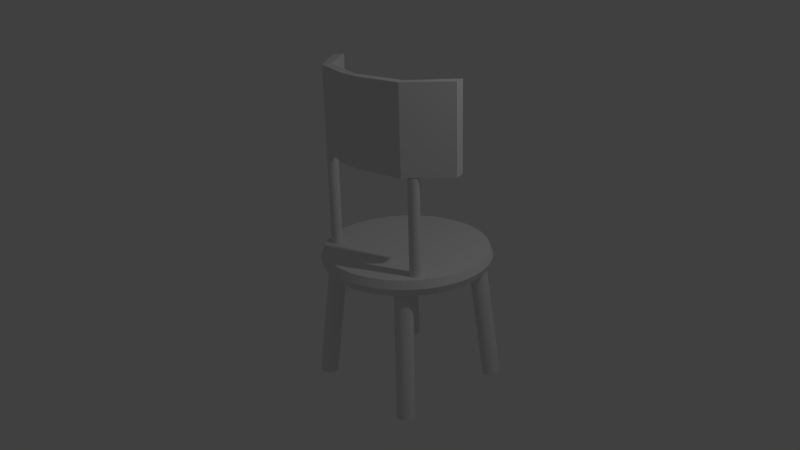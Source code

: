 # Source: round_wooden_chair.blend  (saved by Blender 2.79.0; exported with 4.5.12 LTS)
import bpy
from mathutils import Matrix  # noqa: F401  (used for matrix-valued properties, if any)

bpy.ops.wm.read_factory_settings(use_empty=True)
scene = bpy.context.scene
scene.name = 'Scene'

# ---- collections
col_collection_1 = bpy.data.collections.new('Collection 1'); scene.collection.children.link(col_collection_1)

# ---- materials (node trees are filled in below, after node groups)
mat_material = bpy.data.materials.new('Material')
mat_material.alpha_threshold = 0.0
mat_material.use_transparent_shadow = False
mat_material.preview_render_type = 'CUBE'
mat_material.roughness = 0.5

# ---- material node trees

# ---- world
world_world = bpy.data.worlds.new('World'); scene.world = world_world
world_world.color = (0.05088, 0.05088, 0.05088)
world_world.use_sun_shadow = False
world_world.sun_shadow_jitter_overblur = 0.0
world_world.cycles.sampling_method = 'MANUAL'

# ---- cameras
cam_camera = bpy.data.cameras.new('Camera')
cam_camera.clip_end = 100.0
cam_camera.lens = 35.0
cam_camera.sensor_width = 32.0
cam_camera.sensor_height = 18.0
cam_camera.ortho_scale = 7.314
cam_camera.dof.focus_distance = 0.0
cam_camera.dof.aperture_fstop = 128.0

# ---- lights
light_lamp = bpy.data.lights.new('Lamp', 'POINT')
light_lamp.transmission_factor = 0.0
light_lamp.cutoff_distance = 30.0
light_lamp.energy = 100.0
light_lamp.shadow_buffer_clip_start = 1.001
light_lamp.shadow_soft_size = 0.1
light_lamp.shadow_maximum_resolution = 0.006
light_lamp.use_absolute_resolution = True

# ---- meshes
me_cylinder_000 = bpy.data.meshes.new('Cylinder.000')
me_cylinder_000.from_pydata([(8.551e-09, 1.0, -1.0), (8.551e-09, 1.0, 1.0), (0.1951, 0.9808, -1.0), (0.1951, 0.9808, 1.0), (0.3827, 0.9239, -1.0), (0.3827, 0.9239, 1.0), (0.5556, 0.8315, -1.0), (0.5556, 0.8315, 1.0), (0.7071, 0.7071, -1.0), (0.7071, 0.7071, 1.0), (0.8315, 0.5556, -1.0), (0.8315, 0.5556, 1.0), (0.9239, 0.3827, -1.0), (0.9239, 0.3827, 1.0), (0.9808, 0.1951, -1.0), (0.9808, 0.1951, 1.0), (1.0, -1.907e-06, -1.0), (1.0, -1.907e-06, 1.0), (0.9808, -0.1951, -1.0), (0.9808, -0.1951, 1.0), (0.9239, -0.3827, -1.0), (0.9239, -0.3827, 1.0), (0.8315, -0.5556, -1.0), (0.8315, -0.5556, 1.0), (0.7071, -0.7071, -1.0), (0.7071, -0.7071, 1.0), (0.5556, -0.8315, -1.0), (0.5556, -0.8315, 1.0), (0.3827, -0.9239, -1.0), (0.3827, -0.9239, 1.0), (0.1951, -0.9808, -1.0), (0.1951, -0.9808, 1.0), (-3.173e-07, -1.0, -1.0), (-3.173e-07, -1.0, 1.0), (-0.1951, -0.9808, -1.0), (-0.1951, -0.9808, 1.0), (-0.3827, -0.9239, -1.0), (-0.3827, -0.9239, 1.0), (-0.5556, -0.8315, -1.0), (-0.5556, -0.8315, 1.0), (-0.7071, -0.7071, -1.0), (-0.7071, -0.7071, 1.0), (-0.8315, -0.5556, -1.0), (-0.8315, -0.5556, 1.0), (-0.9239, -0.3827, -1.0), (-0.9239, -0.3827, 1.0), (-0.9808, -0.1951, -1.0), (-0.9808, -0.1951, 1.0), (-1.0, -9.537e-07, -1.0), (-1.0, -9.537e-07, 1.0), (-0.9808, 0.1951, -1.0), (-0.9808, 0.1951, 1.0), (-0.9239, 0.3827, -1.0), (-0.9239, 0.3827, 1.0), (-0.8315, 0.5556, -1.0), (-0.8315, 0.5556, 1.0), (-0.7071, 0.7071, -1.0), (-0.7071, 0.7071, 1.0), (-0.5556, 0.8315, -1.0), (-0.5556, 0.8315, 1.0), (-0.3827, 0.9239, -1.0), (-0.3827, 0.9239, 1.0), (-0.1951, 0.9808, -1.0), (-0.1951, 0.9808, 1.0), (-12.91, -15.36, -1.0), (-12.91, -15.36, 1.0), (-12.72, -15.38, -1.0), (-12.72, -15.38, 1.0), (-12.53, -15.44, -1.0), (-12.53, -15.44, 1.0), (-12.36, -15.53, -1.0), (-12.36, -15.53, 1.0), (-12.21, -15.66, -1.0), (-12.21, -15.66, 1.0), (-12.08, -15.81, -1.0), (-12.08, -15.81, 1.0), (-11.99, -15.98, -1.0), (-11.99, -15.98, 1.0), (-11.93, -16.17, -1.0), (-11.93, -16.17, 1.0), (-11.91, -16.36, -1.0), (-11.91, -16.36, 1.0), (-11.93, -16.56, -1.0), (-11.93, -16.56, 1.0), (-11.99, -16.74, -1.0), (-11.99, -16.74, 1.0), (-12.08, -16.92, -1.0), (-12.08, -16.92, 1.0), (-12.21, -17.07, -1.0), (-12.21, -17.07, 1.0), (-12.36, -17.19, -1.0), (-12.36, -17.19, 1.0), (-12.53, -17.29, -1.0), (-12.53, -17.29, 1.0), (-12.72, -17.34, -1.0), (-12.72, -17.34, 1.0), (-12.91, -17.36, -1.0), (-12.91, -17.36, 1.0), (-13.11, -17.34, -1.0), (-13.11, -17.34, 1.0), (-13.29, -17.29, -1.0), (-13.29, -17.29, 1.0), (-13.47, -17.19, -1.0), (-13.47, -17.19, 1.0), (-13.62, -17.07, -1.0), (-13.62, -17.07, 1.0), (-13.74, -16.92, -1.0), (-13.74, -16.92, 1.0), (-13.84, -16.74, -1.0), (-13.84, -16.74, 1.0), (-13.89, -16.56, -1.0), (-13.89, -16.56, 1.0), (-13.91, -16.36, -1.0), (-13.91, -16.36, 1.0), (-13.89, -16.17, -1.0), (-13.89, -16.17, 1.0), (-13.84, -15.98, -1.0), (-13.84, -15.98, 1.0), (-13.74, -15.81, -1.0), (-13.74, -15.81, 1.0), (-13.62, -15.66, -1.0), (-13.62, -15.66, 1.0), (-13.47, -15.53, -1.0), (-13.47, -15.53, 1.0), (-13.29, -15.44, -1.0), (-13.29, -15.44, 1.0), (-13.11, -15.38, -1.0), (-13.11, -15.38, 1.0), (-20.96, -16.19, -2.823), (-20.96, -16.19, -1.016), (-19.79, -17.95, -2.823), (-19.79, -17.95, -1.016), (-4.688, -11.6, -2.823), (-4.688, -11.6, -1.016), (-4.337, -8.98, -2.823), (-4.337, -8.98, -1.016), (-10.83, -16.95, -2.823), (-11.78, -15.62, -1.016), (-10.83, -16.95, -1.016), (-11.78, -15.62, -2.823), (-2.942, 8.704, -2.823), (-2.942, 8.704, -1.016), (-0.9018, 8.139, -2.823), (-0.9018, 8.139, -1.016), (-2.217, -8.189, -2.823), (-2.217, -8.189, -1.016), (-4.599, -9.342, -2.823), (-4.599, -9.342, -1.016), (0.9455, -0.6825, -2.823), (-0.6219, -0.1944, -1.016), (0.9455, -0.6825, -1.016), (-0.6219, -0.1944, -2.823), (0.4136, -2.848, 1.599), (0.04592, -2.9, 1.258), (0.0913, -2.864, 1.603), (-0.2764, -2.916, 1.263), (-0.2281, -2.817, 1.608), (-0.5958, -2.868, 1.267), (-0.5322, -2.707, 1.612), (-0.8999, -2.759, 1.271), (-0.8094, -2.54, 1.616), (-1.177, -2.592, 1.275), (-1.049, -2.322, 1.619), (-1.417, -2.374, 1.278), (-1.242, -2.061, 1.621), (-1.61, -2.112, 1.28), (-1.381, -1.767, 1.623), (-1.748, -1.818, 1.282), (-1.46, -1.451, 1.623), (-1.828, -1.503, 1.282), (-1.476, -1.126, 1.623), (-1.844, -1.178, 1.282), (-1.43, -0.8047, 1.621), (-1.798, -0.8565, 1.28), (-1.322, -0.4985, 1.619), (-1.69, -0.5503, 1.278), (-1.157, -0.2195, 1.616), (-1.524, -0.2713, 1.275), (-0.9405, 0.02148, 1.613), (-1.308, -0.03031, 1.272), (-0.6818, 0.2153, 1.608), (-1.049, 0.1635, 1.267), (-0.3903, 0.3544, 1.604), (-0.758, 0.3026, 1.263), (-0.07747, 0.4335, 1.599), (-0.4452, 0.3817, 1.258), (0.2448, 0.4495, 1.594), (-0.1229, 0.3977, 1.254), (0.5642, 0.4019, 1.59), (0.1965, 0.3501, 1.249), (0.8683, 0.2924, 1.586), (0.5006, 0.2406, 1.245), (1.146, 0.1253, 1.582), (0.7779, 0.07351, 1.241), (1.385, -0.09304, 1.579), (1.018, -0.1448, 1.238), (1.578, -0.3542, 1.577), (1.21, -0.406, 1.236), (1.717, -0.6481, 1.575), (1.349, -0.6999, 1.234), (1.796, -0.9636, 1.575), (1.428, -1.015, 1.234), (1.813, -1.288, 1.575), (1.445, -1.34, 1.234), (1.766, -1.61, 1.577), (1.398, -1.662, 1.236), (1.658, -1.916, 1.579), (1.29, -1.968, 1.238), (1.493, -2.195, 1.582), (1.125, -2.247, 1.241), (1.277, -2.436, 1.585), (0.909, -2.488, 1.244), (1.018, -2.63, 1.59), (0.6502, -2.682, 1.249), (0.7265, -2.769, 1.594), (0.3588, -2.821, 1.253), (3.044, -2.478, 4.037), (2.721, -2.494, 4.042), (2.402, -2.446, 4.046), (2.098, -2.337, 4.05), (1.821, -2.17, 4.054), (1.581, -1.951, 4.057), (1.388, -1.69, 4.059), (1.249, -1.396, 4.061), (1.17, -1.081, 4.061), (1.154, -0.7561, 4.061), (1.2, -0.4344, 4.06), (1.308, -0.1281, 4.057), (1.473, 0.1508, 4.054), (1.689, 0.3919, 4.051), (1.948, 0.5856, 4.047), (2.24, 0.7248, 4.042), (2.553, 0.8039, 4.037), (2.875, 0.8199, 4.033), (3.194, 0.7723, 4.028), (3.498, 0.6628, 4.024), (3.776, 0.4957, 4.02), (4.015, 0.2773, 4.017), (4.208, 0.01618, 4.015), (4.347, -0.2778, 4.014), (4.426, -0.5932, 4.013), (4.443, -0.918, 4.014), (4.396, -1.24, 4.015), (4.288, -1.546, 4.017), (4.123, -1.825, 4.02), (3.907, -2.066, 4.024), (3.648, -2.26, 4.028), (3.356, -2.399, 4.032), (-25.22, -6.687, 1.599), (-24.85, -6.629, 1.258), (-24.9, -6.608, 1.603), (-24.54, -6.55, 1.263), (-24.61, -6.469, 1.608), (-24.25, -6.411, 1.267), (-24.35, -6.275, 1.612), (-23.99, -6.217, 1.271), (-24.14, -6.034, 1.616), (-23.77, -5.976, 1.275), (-23.97, -5.755, 1.619), (-23.61, -5.697, 1.278), (-23.86, -5.449, 1.621), (-23.5, -5.391, 1.28), (-23.82, -5.127, 1.623), (-23.45, -5.069, 1.282), (-23.84, -4.803, 1.623), (-23.47, -4.744, 1.282), (-23.91, -4.487, 1.623), (-23.55, -4.429, 1.282), (-24.05, -4.193, 1.621), (-23.69, -4.135, 1.28), (-24.25, -3.932, 1.619), (-23.88, -3.874, 1.278), (-24.49, -3.714, 1.616), (-24.12, -3.656, 1.275), (-24.76, -3.547, 1.613), (-24.4, -3.488, 1.272), (-25.07, -3.437, 1.608), (-24.7, -3.379, 1.267), (-25.39, -3.39, 1.604), (-25.02, -3.331, 1.263), (-25.71, -3.406, 1.599), (-25.34, -3.347, 1.258), (-26.02, -3.485, 1.594), (-25.66, -3.426, 1.254), (-26.31, -3.624, 1.59), (-25.95, -3.566, 1.249), (-26.57, -3.818, 1.586), (-26.21, -3.759, 1.245), (-26.79, -4.059, 1.582), (-26.42, -4.0, 1.241), (-26.95, -4.338, 1.579), (-26.59, -4.279, 1.238), (-27.06, -4.644, 1.577), (-26.69, -4.586, 1.236), (-27.11, -4.965, 1.575), (-26.74, -4.907, 1.234), (-27.09, -5.29, 1.575), (-26.72, -5.232, 1.234), (-27.01, -5.606, 1.575), (-26.65, -5.547, 1.234), (-26.87, -5.9, 1.577), (-26.51, -5.841, 1.236), (-26.68, -6.161, 1.579), (-26.31, -6.102, 1.238), (-26.44, -6.379, 1.582), (-26.07, -6.321, 1.241), (-26.16, -6.546, 1.585), (-25.8, -6.488, 1.244), (-25.86, -6.656, 1.59), (-25.49, -6.597, 1.249), (-25.54, -6.703, 1.594), (-25.17, -6.645, 1.253), (-27.84, -7.104, 4.037), (-27.53, -7.025, 4.042), (-27.24, -6.885, 4.046), (-26.98, -6.692, 4.05), (-26.76, -6.451, 4.054), (-26.6, -6.172, 4.057), (-26.49, -5.865, 4.059), (-26.44, -5.544, 4.061), (-26.46, -5.219, 4.061), (-26.54, -4.904, 4.061), (-26.68, -4.61, 4.06), (-26.87, -4.348, 4.057), (-27.11, -4.13, 4.054), (-27.39, -3.963, 4.051), (-27.69, -3.854, 4.047), (-28.01, -3.806, 4.042), (-28.33, -3.822, 4.037), (-28.65, -3.901, 4.033), (-28.94, -4.04, 4.028), (-29.2, -4.234, 4.024), (-29.41, -4.475, 4.02), (-29.58, -4.754, 4.017), (-29.68, -5.06, 4.015), (-29.73, -5.382, 4.014), (-29.71, -5.707, 4.013), (-29.63, -6.022, 4.014), (-29.5, -6.316, 4.015), (-29.3, -6.577, 4.017), (-29.06, -6.795, 4.02), (-28.79, -6.963, 4.024), (-28.48, -7.072, 4.028), (-28.16, -7.12, 4.032), (-12.52, -16.36, 1.599), (-12.56, -15.99, 1.258), (-12.53, -16.04, 1.603), (-12.57, -15.67, 1.263), (-12.47, -15.72, 1.608), (-12.51, -15.35, 1.267), (-12.35, -15.42, 1.612), (-12.4, -15.05, 1.271), (-12.18, -15.14, 1.616), (-12.22, -14.78, 1.275), (-11.95, -14.91, 1.619), (-12.0, -14.54, 1.278), (-11.69, -14.73, 1.621), (-11.73, -14.36, 1.28), (-11.39, -14.6, 1.623), (-11.43, -14.23, 1.282), (-11.07, -14.53, 1.623), (-11.11, -14.16, 1.282), (-10.75, -14.52, 1.623), (-10.79, -14.15, 1.282), (-10.43, -14.57, 1.621), (-10.47, -14.2, 1.28), (-10.12, -14.69, 1.619), (-10.16, -14.32, 1.278), (-9.849, -14.86, 1.616), (-9.891, -14.49, 1.275), (-9.615, -15.09, 1.613), (-9.656, -14.72, 1.272), (-9.428, -15.35, 1.608), (-9.469, -14.98, 1.267), (-9.297, -15.65, 1.604), (-9.339, -15.28, 1.263), (-9.227, -15.96, 1.599), (-9.269, -15.59, 1.258), (-9.22, -16.28, 1.594), (-9.262, -15.91, 1.254), (-9.277, -16.6, 1.59), (-9.318, -16.23, 1.249), (-9.395, -16.9, 1.586), (-9.437, -16.53, 1.245), (-9.57, -17.17, 1.582), (-9.612, -16.81, 1.241), (-9.795, -17.41, 1.579), (-9.837, -17.04, 1.238), (-10.06, -17.59, 1.577), (-10.1, -17.22, 1.236), (-10.36, -17.72, 1.575), (-10.4, -17.35, 1.234), (-10.68, -17.79, 1.575), (-10.72, -17.42, 1.234), (-11.0, -17.8, 1.575), (-11.04, -17.43, 1.234), (-11.32, -17.75, 1.577), (-11.36, -17.38, 1.236), (-11.63, -17.63, 1.579), (-11.67, -17.26, 1.238), (-11.9, -17.46, 1.582), (-11.94, -17.09, 1.241), (-12.13, -17.23, 1.585), (-12.18, -16.86, 1.244), (-12.32, -16.97, 1.59), (-12.36, -16.6, 1.249), (-12.45, -16.67, 1.594), (-12.49, -16.3, 1.253), (-12.23, -19.0, 4.037), (-12.23, -18.68, 4.042), (-12.18, -18.36, 4.046), (-12.06, -18.06, 4.05), (-11.88, -17.78, 4.054), (-11.66, -17.55, 4.057), (-11.39, -17.37, 4.059), (-11.09, -17.24, 4.061), (-10.78, -17.16, 4.061), (-10.45, -17.16, 4.061), (-10.13, -17.21, 4.06), (-9.828, -17.33, 4.057), (-9.554, -17.5, 4.054), (-9.319, -17.73, 4.051), (-9.133, -17.99, 4.047), (-9.002, -18.29, 4.042), (-8.932, -18.6, 4.037), (-8.925, -18.92, 4.033), (-8.982, -19.24, 4.028), (-9.1, -19.54, 4.024), (-9.275, -19.81, 4.02), (-9.5, -20.05, 4.017), (-9.767, -20.23, 4.015), (-10.06, -20.36, 4.014), (-10.38, -20.43, 4.013), (-10.71, -20.44, 4.014), (-11.03, -20.39, 4.015), (-11.33, -20.27, 4.017), (-11.6, -20.1, 4.02), (-11.84, -19.87, 4.024), (-12.03, -19.61, 4.028), (-12.16, -19.31, 4.032), (-15.63, 9.372, 1.599), (-15.58, 9.003, 1.258), (-15.56, 9.057, 1.603), (-15.51, 8.688, 1.263), (-15.43, 8.761, 1.608), (-15.38, 8.393, 1.267), (-15.24, 8.497, 1.612), (-15.19, 8.129, 1.271), (-15.01, 8.274, 1.616), (-14.96, 7.906, 1.275), (-14.73, 8.101, 1.619), (-14.68, 7.733, 1.278), (-14.43, 7.985, 1.621), (-14.38, 7.616, 1.28), (-14.11, 7.929, 1.623), (-14.06, 7.561, 1.282), (-13.78, 7.936, 1.623), (-13.74, 7.568, 1.282), (-13.47, 8.007, 1.623), (-13.42, 7.638, 1.282), (-13.17, 8.137, 1.621), (-13.12, 7.769, 1.28), (-12.9, 8.322, 1.619), (-12.85, 7.954, 1.278), (-12.68, 8.556, 1.616), (-12.63, 8.188, 1.275), (-12.5, 8.828, 1.613), (-12.45, 8.46, 1.272), (-12.38, 9.129, 1.608), (-12.34, 8.761, 1.267), (-12.33, 9.447, 1.604), (-12.28, 9.079, 1.263), (-12.33, 9.77, 1.599), (-12.29, 9.401, 1.258), (-12.4, 10.08, 1.594), (-12.36, 9.716, 1.254), (-12.53, 10.38, 1.59), (-12.49, 10.01, 1.249), (-12.72, 10.64, 1.586), (-12.67, 10.28, 1.245), (-12.96, 10.87, 1.582), (-12.91, 10.5, 1.241), (-13.23, 11.04, 1.579), (-13.18, 10.67, 1.238), (-13.53, 11.16, 1.577), (-13.48, 10.79, 1.236), (-13.85, 11.21, 1.575), (-13.8, 10.84, 1.234), (-14.18, 11.2, 1.575), (-14.13, 10.84, 1.234), (-14.5, 11.13, 1.575), (-14.45, 10.77, 1.234), (-14.79, 11.0, 1.577), (-14.75, 10.64, 1.236), (-15.06, 10.82, 1.579), (-15.01, 10.45, 1.238), (-15.28, 10.59, 1.582), (-15.24, 10.22, 1.241), (-15.46, 10.31, 1.585), (-15.41, 9.945, 1.244), (-15.58, 10.01, 1.59), (-15.53, 9.644, 1.249), (-15.63, 9.694, 1.594), (-15.59, 9.326, 1.253), (-15.97, 12.01, 4.037), (-15.9, 11.69, 4.042), (-15.77, 11.4, 4.046), (-15.58, 11.13, 4.05), (-15.35, 10.91, 4.054), (-15.07, 10.74, 4.057), (-14.77, 10.62, 4.059), (-14.45, 10.56, 4.061), (-14.12, 10.57, 4.061), (-13.81, 10.64, 4.061), (-13.51, 10.77, 4.06), (-13.24, 10.96, 4.057), (-13.02, 11.19, 4.054), (-12.84, 11.46, 4.051), (-12.72, 11.76, 4.047), (-12.67, 12.08, 4.042), (-12.67, 12.4, 4.037), (-12.74, 12.72, 4.033), (-12.88, 13.01, 4.028), (-13.06, 13.28, 4.024), (-13.3, 13.5, 4.02), (-13.57, 13.67, 4.017), (-13.87, 13.79, 4.015), (-14.19, 13.85, 4.014), (-14.52, 13.84, 4.013), (-14.84, 13.77, 4.014), (-15.13, 13.64, 4.015), (-15.4, 13.45, 4.017), (-15.63, 13.22, 4.02), (-15.8, 12.95, 4.024), (-15.92, 12.65, 4.028), (-15.98, 12.33, 4.032), (-27.56, -5.439, 1.01), (-26.86, -8.313, 1.01), (-25.61, -11.0, 1.01), (-23.86, -13.38, 1.01), (-21.68, -15.38, 1.01), (-19.16, -16.92, 1.01), (-16.38, -17.93, 1.01), (-13.45, -18.39, 1.01), (-10.5, -18.26, 1.01), (-7.623, -17.56, 1.01), (-4.941, -16.31, 1.01), (-2.554, -14.56, 1.01), (-0.5536, -12.38, 1.01), (0.983, -9.854, 1.01), (1.997, -7.075, 1.01), (2.449, -4.152, 1.01), (2.322, -1.196, 1.01), (1.621, 1.678, 1.01), (0.373, 4.36, 1.01), (-1.375, 6.747, 1.01), (-3.554, 8.748, 1.01), (-6.082, 10.28, 1.01), (-8.861, 11.3, 1.01), (-11.79, 11.75, 1.01), (-14.74, 11.62, 1.01), (-17.61, 10.92, 1.01), (-20.3, 9.674, 1.01), (-22.68, 7.927, 1.01), (-24.68, 5.747, 1.01), (-26.22, 3.219, 1.01), (-27.23, 0.4399, 1.01), (-27.69, -2.484, 1.01), (-27.56, -5.439, 1.342), (-26.86, -8.313, 1.342), (-25.61, -11.0, 1.342), (-23.86, -13.38, 1.342), (-21.68, -15.38, 1.342), (-19.16, -16.92, 1.342), (-16.38, -17.93, 1.342), (-13.45, -18.39, 1.342), (-10.5, -18.26, 1.342), (-7.623, -17.56, 1.342), (-4.941, -16.31, 1.342), (-2.554, -14.56, 1.342), (-0.5536, -12.38, 1.342), (0.983, -9.854, 1.342), (1.997, -7.075, 1.342), (2.449, -4.152, 1.342), (2.322, -1.196, 1.342), (1.621, 1.678, 1.342), (0.373, 4.36, 1.342), (-1.375, 6.747, 1.342), (-3.554, 8.748, 1.342), (-6.082, 10.28, 1.342), (-8.861, 11.3, 1.342), (-11.79, 11.75, 1.342), (-14.74, 11.62, 1.342), (-17.61, 10.92, 1.342), (-20.3, 9.674, 1.342), (-22.68, 7.927, 1.342), (-24.68, 5.747, 1.342), (-26.22, 3.219, 1.342), (-27.23, 0.4399, 1.342), (-27.69, -2.484, 1.342), (-27.25, -6.886, 1.005), (-26.27, -9.671, 1.005), (-24.77, -12.21, 1.005), (-22.8, -14.41, 1.005), (-20.44, -16.18, 1.005), (-17.78, -17.46, 1.005), (-14.92, -18.2, 1.005), (-11.97, -18.36, 1.005), (-9.051, -17.95, 1.005), (-6.266, -16.97, 1.005), (-3.725, -15.47, 1.005), (-1.525, -13.5, 1.005), (0.2475, -11.14, 1.005), (1.526, -8.478, 1.005), (2.261, -5.619, 1.005), (2.424, -2.672, 1.005), (2.009, 0.2503, 1.005), (1.032, 3.036, 1.005), (-0.4699, 5.577, 1.005), (-2.438, 7.776, 1.005), (-4.798, 9.549, 1.005), (-7.459, 10.83, 1.005), (-10.32, 11.56, 1.005), (-13.26, 11.73, 1.005), (-16.19, 11.31, 1.005), (-18.97, 10.33, 1.005), (-21.51, 8.831, 1.005), (-23.71, 6.863, 1.005), (-25.49, 4.503, 1.005), (-26.76, 1.843, 1.005), (-27.5, -1.016, 1.005), (-27.66, -3.963, 1.005), (-27.25, -6.886, 1.346), (-26.27, -9.671, 1.346), (-24.77, -12.21, 1.346), (-22.8, -14.41, 1.346), (-20.44, -16.18, 1.346), (-17.78, -17.46, 1.346), (-14.92, -18.2, 1.346), (-11.97, -18.36, 1.346), (-9.051, -17.95, 1.346), (-6.266, -16.97, 1.346), (-3.725, -15.47, 1.346), (-1.525, -13.5, 1.346), (0.2475, -11.14, 1.346), (1.526, -8.478, 1.346), (2.261, -5.619, 1.346), (2.424, -2.672, 1.346), (2.009, 0.2503, 1.346), (1.032, 3.036, 1.346), (-0.4699, 5.577, 1.346), (-2.438, 7.776, 1.346), (-4.798, 9.549, 1.346), (-7.459, 10.83, 1.346), (-10.32, 11.56, 1.346), (-13.26, 11.73, 1.346), (-16.19, 11.31, 1.346), (-18.97, 10.33, 1.346), (-21.51, 8.831, 1.346), (-23.71, 6.863, 1.346), (-25.49, 4.503, 1.346), (-26.76, 1.843, 1.346), (-27.5, -1.016, 1.346), (-27.66, -3.963, 1.346), (-20.59, 10.16, 1.176), (-23.06, 8.351, 1.176), (1.496, -10.1, 1.176), (2.548, -7.217, 1.176), (-28.12, -5.519, 1.176), (-27.4, -8.502, 1.176), (-25.14, 6.089, 1.176), (3.017, -4.183, 1.176), (-26.1, -11.29, 1.176), (-26.73, 3.466, 1.176), (2.885, -1.116, 1.176), (-24.29, -13.76, 1.176), (-27.79, 0.5815, 1.176), (2.158, 1.867, 1.176), (-22.03, -15.84, 1.176), (-28.26, -2.452, 1.176), (0.8627, 4.65, 1.176), (-19.4, -17.43, 1.176), (-0.9507, 7.127, 1.176), (-16.52, -18.48, 1.176), (-3.213, 9.203, 1.176), (-13.48, -18.95, 1.176), (-5.836, 10.8, 1.176), (-10.42, -18.82, 1.176), (-8.72, 11.85, 1.176), (-7.435, -18.09, 1.176), (-11.75, 12.32, 1.176), (-4.652, -16.8, 1.176), (-14.82, 12.19, 1.176), (-2.174, -14.99, 1.176), (-17.8, 11.46, 1.176), (-0.09879, -12.72, 1.176), (0.7477, -11.44, 1.176), (-19.22, 10.86, 1.176), (-1.094, -13.89, 1.176), (-16.33, 11.88, 1.176), (-3.379, -15.94, 1.176), (-13.29, 12.31, 1.176), (-6.019, -17.5, 1.176), (-10.23, 12.14, 1.176), (-8.912, -18.51, 1.176), (-7.258, 11.38, 1.176), (-11.95, -18.95, 1.176), (-4.494, 10.05, 1.176), (-15.01, -18.78, 1.176), (-2.043, 8.207, 1.176), (-17.98, -18.01, 1.176), (0.002455, 5.922, 1.176), (-28.25, -3.988, 1.176), (-20.74, -16.68, 1.176), (1.563, 3.283, 1.176), (-28.08, -0.9266, 1.176), (-23.2, -14.84, 1.176), (2.578, 0.389, 1.176), (-27.31, 2.043, 1.176), (-25.24, -12.56, 1.176), (3.009, -2.647, 1.176), (-25.99, 4.807, 1.176), (-26.8, -9.918, 1.176), (2.839, -5.709, 1.176), (-24.14, 7.259, 1.176), (-27.82, -7.024, 1.176), (2.076, -8.678, 1.176), (-21.86, 9.304, 1.176)], [], [(0, 1, 3, 2), (2, 3, 5, 4), (4, 5, 7, 6), (6, 7, 9, 8), (8, 9, 11, 10), (10, 11, 13, 12), (12, 13, 15, 14), (14, 15, 17, 16), (16, 17, 19, 18), (18, 19, 21, 20), (20, 21, 23, 22), (22, 23, 25, 24), (24, 25, 27, 26), (26, 27, 29, 28), (28, 29, 31, 30), (30, 31, 33, 32), (32, 33, 35, 34), (34, 35, 37, 36), (36, 37, 39, 38), (38, 39, 41, 40), (40, 41, 43, 42), (42, 43, 45, 44), (44, 45, 47, 46), (46, 47, 49, 48), (48, 49, 51, 50), (50, 51, 53, 52), (52, 53, 55, 54), (54, 55, 57, 56), (56, 57, 59, 58), (58, 59, 61, 60), (3, 1, 63, 61, 59, 57, 55, 53, 51, 49, 47, 45, 43, 41, 39, 37, 35, 33, 31, 29, 27, 25, 23, 21, 19, 17, 15, 13, 11, 9, 7, 5), (60, 61, 63, 62), (62, 63, 1, 0), (0, 2, 4, 6, 8, 10, 12, 14, 16, 18, 20, 22, 24, 26, 28, 30, 32, 34, 36, 38, 40, 42, 44, 46, 48, 50, 52, 54, 56, 58, 60, 62), (64, 65, 67, 66), (66, 67, 69, 68), (68, 69, 71, 70), (70, 71, 73, 72), (72, 73, 75, 74), (74, 75, 77, 76), (76, 77, 79, 78), (78, 79, 81, 80), (80, 81, 83, 82), (82, 83, 85, 84), (84, 85, 87, 86), (86, 87, 89, 88), (88, 89, 91, 90), (90, 91, 93, 92), (92, 93, 95, 94), (94, 95, 97, 96), (96, 97, 99, 98), (98, 99, 101, 100), (100, 101, 103, 102), (102, 103, 105, 104), (104, 105, 107, 106), (106, 107, 109, 108), (108, 109, 111, 110), (110, 111, 113, 112), (112, 113, 115, 114), (114, 115, 117, 116), (116, 117, 119, 118), (118, 119, 121, 120), (120, 121, 123, 122), (122, 123, 125, 124), (67, 65, 127, 125, 123, 121, 119, 117, 115, 113, 111, 109, 107, 105, 103, 101, 99, 97, 95, 93, 91, 89, 87, 85, 83, 81, 79, 77, 75, 73, 71, 69), (124, 125, 127, 126), (126, 127, 65, 64), (64, 66, 68, 70, 72, 74, 76, 78, 80, 82, 84, 86, 88, 90, 92, 94, 96, 98, 100, 102, 104, 106, 108, 110, 112, 114, 116, 118, 120, 122, 124, 126), (129, 128, 130, 131), (148, 151, 146, 144), (137, 139, 128, 129), (138, 133, 132, 136), (148, 144, 145, 150), (136, 138, 131, 130), (150, 143, 142, 148), (141, 140, 142, 143), (132, 133, 145, 144), (149, 151, 140, 141), (148, 142, 140, 151), (151, 149, 147, 146), (149, 141, 143, 150), (150, 145, 147, 149), (132, 144, 146, 134), (136, 130, 128, 139), (139, 136, 132, 134), (139, 134, 135, 137), (138, 137, 135, 133), (147, 145, 133, 135), (137, 129, 131, 138), (152, 153, 155, 154), (154, 155, 157, 156), (156, 157, 159, 158), (158, 159, 161, 160), (160, 161, 163, 162), (162, 163, 165, 164), (164, 165, 167, 166), (166, 167, 169, 168), (168, 169, 171, 170), (170, 171, 173, 172), (172, 173, 175, 174), (174, 175, 177, 176), (176, 177, 179, 178), (178, 179, 181, 180), (180, 181, 183, 182), (182, 183, 185, 184), (184, 185, 187, 186), (186, 187, 189, 188), (188, 189, 191, 190), (190, 191, 193, 192), (192, 193, 195, 194), (194, 195, 197, 196), (196, 197, 199, 198), (198, 199, 201, 200), (200, 201, 203, 202), (202, 203, 205, 204), (204, 205, 207, 206), (206, 207, 209, 208), (208, 209, 211, 210), (210, 211, 213, 212), (155, 153, 215, 213, 211, 209, 207, 205, 203, 201, 199, 197, 195, 193, 191, 189, 187, 185, 183, 181, 179, 177, 175, 173, 171, 169, 167, 165, 163, 161, 159, 157), (212, 213, 215, 214), (214, 215, 153, 152), (168, 170, 225, 224), (216, 217, 218, 219, 220, 221, 222, 223, 224, 225, 226, 227, 228, 229, 230, 231, 232, 233, 234, 235, 236, 237, 238, 239, 240, 241, 242, 243, 244, 245, 246, 247), (186, 188, 234, 233), (204, 206, 243, 242), (160, 162, 221, 220), (178, 180, 230, 229), (196, 198, 239, 238), (152, 154, 217, 216), (214, 152, 216, 247), (170, 172, 226, 225), (188, 190, 235, 234), (206, 208, 244, 243), (162, 164, 222, 221), (180, 182, 231, 230), (198, 200, 240, 239), (154, 156, 218, 217), (172, 174, 227, 226), (190, 192, 236, 235), (208, 210, 245, 244), (164, 166, 223, 222), (182, 184, 232, 231), (200, 202, 241, 240), (156, 158, 219, 218), (174, 176, 228, 227), (192, 194, 237, 236), (210, 212, 246, 245), (166, 168, 224, 223), (184, 186, 233, 232), (202, 204, 242, 241), (158, 160, 220, 219), (176, 178, 229, 228), (194, 196, 238, 237), (212, 214, 247, 246), (248, 250, 251, 249), (250, 252, 253, 251), (252, 254, 255, 253), (254, 256, 257, 255), (256, 258, 259, 257), (258, 260, 261, 259), (260, 262, 263, 261), (262, 264, 265, 263), (264, 266, 267, 265), (266, 268, 269, 267), (268, 270, 271, 269), (270, 272, 273, 271), (272, 274, 275, 273), (274, 276, 277, 275), (276, 278, 279, 277), (278, 280, 281, 279), (280, 282, 283, 281), (282, 284, 285, 283), (284, 286, 287, 285), (286, 288, 289, 287), (288, 290, 291, 289), (290, 292, 293, 291), (292, 294, 295, 293), (294, 296, 297, 295), (296, 298, 299, 297), (298, 300, 301, 299), (300, 302, 303, 301), (302, 304, 305, 303), (304, 306, 307, 305), (306, 308, 309, 307), (251, 253, 255, 257, 259, 261, 263, 265, 267, 269, 271, 273, 275, 277, 279, 281, 283, 285, 287, 289, 291, 293, 295, 297, 299, 301, 303, 305, 307, 309, 311, 249), (308, 310, 311, 309), (310, 248, 249, 311), (264, 320, 321, 266), (312, 343, 342, 341, 340, 339, 338, 337, 336, 335, 334, 333, 332, 331, 330, 329, 328, 327, 326, 325, 324, 323, 322, 321, 320, 319, 318, 317, 316, 315, 314, 313), (282, 329, 330, 284), (300, 338, 339, 302), (256, 316, 317, 258), (274, 325, 326, 276), (292, 334, 335, 294), (248, 312, 313, 250), (310, 343, 312, 248), (266, 321, 322, 268), (284, 330, 331, 286), (302, 339, 340, 304), (258, 317, 318, 260), (276, 326, 327, 278), (294, 335, 336, 296), (250, 313, 314, 252), (268, 322, 323, 270), (286, 331, 332, 288), (304, 340, 341, 306), (260, 318, 319, 262), (278, 327, 328, 280), (296, 336, 337, 298), (252, 314, 315, 254), (270, 323, 324, 272), (288, 332, 333, 290), (306, 341, 342, 308), (262, 319, 320, 264), (280, 328, 329, 282), (298, 337, 338, 300), (254, 315, 316, 256), (272, 324, 325, 274), (290, 333, 334, 292), (308, 342, 343, 310), (344, 345, 347, 346), (346, 347, 349, 348), (348, 349, 351, 350), (350, 351, 353, 352), (352, 353, 355, 354), (354, 355, 357, 356), (356, 357, 359, 358), (358, 359, 361, 360), (360, 361, 363, 362), (362, 363, 365, 364), (364, 365, 367, 366), (366, 367, 369, 368), (368, 369, 371, 370), (370, 371, 373, 372), (372, 373, 375, 374), (374, 375, 377, 376), (376, 377, 379, 378), (378, 379, 381, 380), (380, 381, 383, 382), (382, 383, 385, 384), (384, 385, 387, 386), (386, 387, 389, 388), (388, 389, 391, 390), (390, 391, 393, 392), (392, 393, 395, 394), (394, 395, 397, 396), (396, 397, 399, 398), (398, 399, 401, 400), (400, 401, 403, 402), (402, 403, 405, 404), (347, 345, 407, 405, 403, 401, 399, 397, 395, 393, 391, 389, 387, 385, 383, 381, 379, 377, 375, 373, 371, 369, 367, 365, 363, 361, 359, 357, 355, 353, 351, 349), (404, 405, 407, 406), (406, 407, 345, 344), (360, 362, 417, 416), (408, 409, 410, 411, 412, 413, 414, 415, 416, 417, 418, 419, 420, 421, 422, 423, 424, 425, 426, 427, 428, 429, 430, 431, 432, 433, 434, 435, 436, 437, 438, 439), (378, 380, 426, 425), (396, 398, 435, 434), (352, 354, 413, 412), (370, 372, 422, 421), (388, 390, 431, 430), (344, 346, 409, 408), (406, 344, 408, 439), (362, 364, 418, 417), (380, 382, 427, 426), (398, 400, 436, 435), (354, 356, 414, 413), (372, 374, 423, 422), (390, 392, 432, 431), (346, 348, 410, 409), (364, 366, 419, 418), (382, 384, 428, 427), (400, 402, 437, 436), (356, 358, 415, 414), (374, 376, 424, 423), (392, 394, 433, 432), (348, 350, 411, 410), (366, 368, 420, 419), (384, 386, 429, 428), (402, 404, 438, 437), (358, 360, 416, 415), (376, 378, 425, 424), (394, 396, 434, 433), (350, 352, 412, 411), (368, 370, 421, 420), (386, 388, 430, 429), (404, 406, 439, 438), (440, 442, 443, 441), (442, 444, 445, 443), (444, 446, 447, 445), (446, 448, 449, 447), (448, 450, 451, 449), (450, 452, 453, 451), (452, 454, 455, 453), (454, 456, 457, 455), (456, 458, 459, 457), (458, 460, 461, 459), (460, 462, 463, 461), (462, 464, 465, 463), (464, 466, 467, 465), (466, 468, 469, 467), (468, 470, 471, 469), (470, 472, 473, 471), (472, 474, 475, 473), (474, 476, 477, 475), (476, 478, 479, 477), (478, 480, 481, 479), (480, 482, 483, 481), (482, 484, 485, 483), (484, 486, 487, 485), (486, 488, 489, 487), (488, 490, 491, 489), (490, 492, 493, 491), (492, 494, 495, 493), (494, 496, 497, 495), (496, 498, 499, 497), (498, 500, 501, 499), (443, 445, 447, 449, 451, 453, 455, 457, 459, 461, 463, 465, 467, 469, 471, 473, 475, 477, 479, 481, 483, 485, 487, 489, 491, 493, 495, 497, 499, 501, 503, 441), (500, 502, 503, 501), (502, 440, 441, 503), (456, 512, 513, 458), (504, 535, 534, 533, 532, 531, 530, 529, 528, 527, 526, 525, 524, 523, 522, 521, 520, 519, 518, 517, 516, 515, 514, 513, 512, 511, 510, 509, 508, 507, 506, 505), (474, 521, 522, 476), (492, 530, 531, 494), (448, 508, 509, 450), (466, 517, 518, 468), (484, 526, 527, 486), (440, 504, 505, 442), (502, 535, 504, 440), (458, 513, 514, 460), (476, 522, 523, 478), (494, 531, 532, 496), (450, 509, 510, 452), (468, 518, 519, 470), (486, 527, 528, 488), (442, 505, 506, 444), (460, 514, 515, 462), (478, 523, 524, 480), (496, 532, 533, 498), (452, 510, 511, 454), (470, 519, 520, 472), (488, 528, 529, 490), (444, 506, 507, 446), (462, 515, 516, 464), (480, 524, 525, 482), (498, 533, 534, 500), (454, 511, 512, 456), (472, 520, 521, 474), (490, 529, 530, 492), (446, 507, 508, 448), (464, 516, 517, 466), (482, 525, 526, 484), (500, 534, 535, 502), (727, 664, 594, 658), (726, 666, 581, 645), (725, 668, 568, 632), (724, 665, 595, 659), (723, 667, 582, 646), (722, 669, 569, 633), (721, 670, 596, 660), (720, 671, 583, 647), (719, 672, 570, 634), (718, 673, 597, 661), (717, 674, 584, 648), (716, 675, 571, 635), (715, 676, 598, 662), (714, 677, 585, 649), (713, 678, 572, 636), (712, 679, 599, 663), (711, 680, 586, 650), (710, 681, 573, 637), (709, 682, 587, 651), (708, 683, 574, 638), (707, 684, 588, 652), (706, 685, 575, 639), (705, 686, 589, 653), (704, 687, 576, 640), (703, 688, 590, 654), (702, 689, 577, 641), (701, 690, 591, 655), (700, 691, 578, 642), (699, 692, 592, 656), (698, 693, 579, 643), (697, 694, 593, 657), (696, 695, 580, 644), (569, 632, 568, 663, 599, 662, 598, 661, 597, 660, 596, 659, 595, 658, 594, 657, 593, 656, 592, 655, 591, 654, 590, 653, 589, 652, 588, 651, 587, 650, 586, 649, 585, 648, 584, 647, 583, 646, 582, 645, 581, 644, 580, 643, 579, 642, 578, 641, 577, 640, 576, 639, 575, 638, 574, 637, 573, 636, 572, 635, 571, 634, 570, 633), (537, 601, 538, 602, 539, 603, 540, 604, 541, 605, 542, 606, 543, 607, 544, 608, 545, 609, 546, 610, 547, 611, 548, 612, 549, 613, 550, 614, 551, 615, 552, 616, 553, 617, 554, 618, 555, 619, 556, 620, 557, 621, 558, 622, 559, 623, 560, 624, 561, 625, 562, 626, 563, 627, 564, 628, 565, 629, 566, 630, 567, 631, 536, 600), (666, 696, 644, 581), (549, 612, 696, 666), (612, 548, 695, 696), (664, 697, 657, 594), (562, 625, 697, 664), (625, 561, 694, 697), (695, 698, 643, 580), (548, 611, 698, 695), (611, 547, 693, 698), (694, 699, 656, 593), (561, 624, 699, 694), (624, 560, 692, 699), (693, 700, 642, 579), (547, 610, 700, 693), (610, 546, 691, 700), (692, 701, 655, 592), (560, 623, 701, 692), (623, 559, 690, 701), (691, 702, 641, 578), (546, 609, 702, 691), (609, 545, 689, 702), (690, 703, 654, 591), (559, 622, 703, 690), (622, 558, 688, 703), (689, 704, 640, 577), (545, 608, 704, 689), (608, 544, 687, 704), (688, 705, 653, 590), (558, 621, 705, 688), (621, 557, 686, 705), (687, 706, 639, 576), (544, 607, 706, 687), (607, 543, 685, 706), (686, 707, 652, 589), (557, 620, 707, 686), (620, 556, 684, 707), (685, 708, 638, 575), (543, 606, 708, 685), (606, 542, 683, 708), (684, 709, 651, 588), (556, 619, 709, 684), (619, 555, 682, 709), (683, 710, 637, 574), (542, 605, 710, 683), (605, 541, 681, 710), (682, 711, 650, 587), (555, 618, 711, 682), (618, 554, 680, 711), (668, 712, 663, 568), (536, 631, 712, 668), (631, 567, 679, 712), (681, 713, 636, 573), (541, 604, 713, 681), (604, 540, 678, 713), (680, 714, 649, 586), (554, 617, 714, 680), (617, 553, 677, 714), (679, 715, 662, 599), (567, 630, 715, 679), (630, 566, 676, 715), (678, 716, 635, 572), (540, 603, 716, 678), (603, 539, 675, 716), (677, 717, 648, 585), (553, 616, 717, 677), (616, 552, 674, 717), (676, 718, 661, 598), (566, 629, 718, 676), (629, 565, 673, 718), (675, 719, 634, 571), (539, 602, 719, 675), (602, 538, 672, 719), (674, 720, 647, 584), (552, 615, 720, 674), (615, 551, 671, 720), (673, 721, 660, 597), (565, 628, 721, 673), (628, 564, 670, 721), (672, 722, 633, 570), (538, 601, 722, 672), (601, 537, 669, 722), (671, 723, 646, 583), (551, 614, 723, 671), (614, 550, 667, 723), (670, 724, 659, 596), (564, 627, 724, 670), (627, 563, 665, 724), (669, 725, 632, 569), (537, 600, 725, 669), (600, 536, 668, 725), (667, 726, 645, 582), (550, 613, 726, 667), (613, 549, 666, 726), (665, 727, 658, 595), (563, 626, 727, 665), (626, 562, 664, 727)])
_uv = me_cylinder_000.uv_layers.new(name='UVMap')
_uv.uv.foreach_set('vector', [0.7442, 0.588, 0.7442, 0.6151, 0.7415, 0.6151, 0.7415, 0.588, 0.2831, 0.6942, 0.2831, 0.7213, 0.2804, 0.7213, 0.2804, 0.6942, 0.7405, 0.6996, 0.7405, 0.7267, 0.7378, 0.7267, 0.7378, 0.6996, 0.5755, 0.6914, 0.5755, 0.7185, 0.5728, 0.7185, 0.5728, 0.6914, 0.7446, 0.6996, 0.7446, 0.7267, 0.7419, 0.7267, 0.7419, 0.6996, 0.2304, 0.6692, 0.2304, 0.6963, 0.2277, 0.6963, 0.2277, 0.6692, 0.4796, 0.6554, 0.4796, 0.6825, 0.477, 0.6825, 0.477, 0.6554, 0.3517, 0.639, 0.3517, 0.6662, 0.349, 0.6662, 0.349, 0.639, 0.7442, 0.5357, 0.7442, 0.5628, 0.7415, 0.5628, 0.7415, 0.5357, 0.7487, 0.6996, 0.7487, 0.7267, 0.746, 0.7267, 0.746, 0.6996, 0.1423, 0.6827, 0.1423, 0.7098, 0.1396, 0.7098, 0.1396, 0.6827, 0.7487, 0.6425, 0.7487, 0.6697, 0.746, 0.6697, 0.746, 0.6425, 0.7401, 0.588, 0.7401, 0.6151, 0.7374, 0.6151, 0.7374, 0.588, 0.4796, 0.684, 0.4796, 0.7111, 0.477, 0.7111, 0.477, 0.684, 0.3616, 0.639, 0.3616, 0.6662, 0.3589, 0.6662, 0.3589, 0.639, 0.3575, 0.639, 0.3575, 0.6662, 0.3549, 0.6662, 0.3549, 0.639, 0.5776, 0.6338, 0.5776, 0.6609, 0.5749, 0.6609, 0.5749, 0.6338, 0.3459, 0.6391, 0.3459, 0.6662, 0.3432, 0.6662, 0.3432, 0.6391, 0.2238, 0.6692, 0.2238, 0.6963, 0.2211, 0.6963, 0.2211, 0.6692, 0.2238, 0.6977, 0.2238, 0.7248, 0.2211, 0.7248, 0.2211, 0.6977, 0.7318, 0.4838, 0.7318, 0.5109, 0.7292, 0.5109, 0.7292, 0.4838, 0.7446, 0.6711, 0.7446, 0.6982, 0.7419, 0.6982, 0.7419, 0.6711, 0.736, 0.588, 0.736, 0.6151, 0.7333, 0.6151, 0.7333, 0.588, 0.7401, 0.5357, 0.7401, 0.5628, 0.7374, 0.5628, 0.7374, 0.5357, 0.7364, 0.6996, 0.7364, 0.7267, 0.7338, 0.7267, 0.7338, 0.6996, 0.7323, 0.6425, 0.7323, 0.6697, 0.7297, 0.6697, 0.7297, 0.6425, 0.7482, 0.588, 0.7482, 0.6151, 0.7456, 0.6151, 0.7456, 0.588, 0.7405, 0.6425, 0.7405, 0.6697, 0.7378, 0.6697, 0.7378, 0.6425, 0.736, 0.5357, 0.736, 0.5628, 0.7334, 0.5628, 0.7334, 0.5357, 0.2304, 0.6977, 0.2304, 0.7248, 0.2277, 0.7248, 0.2277, 0.6977, 0.6406, 0.5901, 0.6382, 0.5912, 0.6356, 0.5917, 0.6329, 0.5917, 0.6303, 0.5912, 0.6278, 0.5901, 0.6256, 0.5887, 0.6238, 0.5868, 0.6223, 0.5846, 0.6213, 0.5821, 0.6207, 0.5795, 0.6207, 0.5769, 0.6213, 0.5743, 0.6223, 0.5718, 0.6238, 0.5696, 0.6256, 0.5677, 0.6278, 0.5662, 0.6303, 0.5652, 0.6329, 0.5647, 0.6356, 0.5647, 0.6382, 0.5652, 0.6406, 0.5662, 0.6428, 0.5677, 0.6447, 0.5696, 0.6462, 0.5718, 0.6472, 0.5743, 0.6477, 0.5769, 0.6477, 0.5795, 0.6472, 0.5821, 0.6462, 0.5846, 0.6447, 0.5868, 0.6428, 0.5887, 0.7441, 0.4838, 0.7441, 0.5109, 0.7414, 0.5109, 0.7414, 0.4838, 0.7527, 0.6996, 0.7527, 0.7267, 0.7501, 0.7267, 0.7501, 0.6996, 0.2222, 0.5884, 0.2248, 0.5884, 0.2275, 0.589, 0.2299, 0.59, 0.2321, 0.5915, 0.234, 0.5933, 0.2355, 0.5955, 0.2365, 0.598, 0.237, 0.6006, 0.237, 0.6033, 0.2365, 0.6059, 0.2355, 0.6083, 0.234, 0.6105, 0.2321, 0.6124, 0.2299, 0.6139, 0.2275, 0.6149, 0.2248, 0.6154, 0.2222, 0.6154, 0.2196, 0.6149, 0.2171, 0.6139, 0.2149, 0.6124, 0.213, 0.6105, 0.2116, 0.6083, 0.2105, 0.6059, 0.21, 0.6033, 0.21, 0.6006, 0.2105, 0.598, 0.2116, 0.5955, 0.213, 0.5933, 0.2149, 0.5915, 0.2171, 0.59, 0.2196, 0.589, 0.7487, 0.6711, 0.7487, 0.6982, 0.746, 0.6982, 0.746, 0.6711, 0.6788, 0.6939, 0.6788, 0.721, 0.6761, 0.721, 0.6761, 0.6939, 0.7482, 0.5357, 0.7482, 0.5628, 0.7456, 0.5628, 0.7456, 0.5357, 0.1382, 0.7112, 0.1382, 0.7384, 0.1356, 0.7384, 0.1356, 0.7112, 0.1423, 0.7112, 0.1423, 0.7384, 0.1396, 0.7384, 0.1396, 0.7112, 0.7364, 0.6425, 0.7364, 0.6697, 0.7338, 0.6697, 0.7338, 0.6425, 0.7522, 0.4838, 0.7522, 0.5109, 0.7496, 0.5109, 0.7496, 0.4838, 0.2887, 0.6661, 0.2887, 0.6933, 0.286, 0.6933, 0.286, 0.6661, 0.3616, 0.6676, 0.3616, 0.6947, 0.3589, 0.6947, 0.3589, 0.6676, 0.7481, 0.4838, 0.7481, 0.5109, 0.7455, 0.5109, 0.7455, 0.4838, 0.5755, 0.6629, 0.5755, 0.69, 0.5728, 0.69, 0.5728, 0.6629, 0.7523, 0.588, 0.7523, 0.6151, 0.7497, 0.6151, 0.7497, 0.588, 0.2887, 0.6947, 0.2887, 0.7218, 0.286, 0.7218, 0.286, 0.6947, 0.7405, 0.6711, 0.7405, 0.6982, 0.7378, 0.6982, 0.7378, 0.6711, 0.74, 0.4838, 0.74, 0.5109, 0.7373, 0.5109, 0.7373, 0.4838, 0.1924, 0.6917, 0.1924, 0.7188, 0.1897, 0.7188, 0.1897, 0.6917, 0.7359, 0.4838, 0.7359, 0.5109, 0.7332, 0.5109, 0.7332, 0.4838, 0.7527, 0.6425, 0.7527, 0.6697, 0.7501, 0.6697, 0.7501, 0.6425, 0.6829, 0.6939, 0.6829, 0.721, 0.6802, 0.721, 0.6802, 0.6939, 0.7523, 0.5357, 0.7523, 0.5628, 0.7497, 0.5628, 0.7497, 0.5357, 0.4756, 0.6554, 0.4756, 0.6825, 0.4729, 0.6825, 0.4729, 0.6554, 0.3616, 0.6961, 0.3616, 0.7232, 0.3589, 0.7232, 0.3589, 0.6961, 0.7527, 0.6711, 0.7527, 0.6982, 0.7501, 0.6982, 0.7501, 0.6711, 0.7446, 0.6425, 0.7446, 0.6697, 0.7419, 0.6697, 0.7419, 0.6425, 0.1382, 0.6827, 0.1382, 0.7098, 0.1356, 0.7098, 0.1356, 0.6827, 0.1965, 0.6917, 0.1965, 0.7188, 0.1938, 0.7188, 0.1938, 0.6917, 0.7563, 0.4838, 0.7563, 0.5109, 0.7536, 0.5109, 0.7536, 0.4838, 0.7364, 0.6711, 0.7364, 0.6982, 0.7338, 0.6982, 0.7338, 0.6711, 0.6706, 0.6939, 0.6706, 0.721, 0.668, 0.721, 0.668, 0.6939, 0.279, 0.6942, 0.279, 0.7213, 0.2763, 0.7213, 0.2763, 0.6942, 0.6447, 0.6152, 0.6428, 0.6171, 0.6406, 0.6186, 0.6382, 0.6196, 0.6356, 0.6201, 0.6329, 0.6201, 0.6303, 0.6196, 0.6278, 0.6186, 0.6256, 0.6171, 0.6238, 0.6152, 0.6223, 0.613, 0.6213, 0.6105, 0.6207, 0.6079, 0.6207, 0.6053, 0.6213, 0.6027, 0.6223, 0.6002, 0.6238, 0.598, 0.6256, 0.5961, 0.6278, 0.5946, 0.6303, 0.5936, 0.6329, 0.5931, 0.6356, 0.5931, 0.6382, 0.5936, 0.6406, 0.5946, 0.6428, 0.5961, 0.6447, 0.598, 0.6462, 0.6002, 0.6472, 0.6027, 0.6477, 0.6053, 0.6477, 0.6079, 0.6472, 0.6105, 0.6462, 0.613, 0.6747, 0.6939, 0.6747, 0.721, 0.672, 0.721, 0.672, 0.6939, 0.7564, 0.588, 0.7564, 0.6151, 0.7537, 0.6151, 0.7537, 0.588, 0.6356, 0.5363, 0.6382, 0.5368, 0.6406, 0.5378, 0.6428, 0.5393, 0.6447, 0.5412, 0.6462, 0.5434, 0.6472, 0.5458, 0.6477, 0.5484, 0.6477, 0.5511, 0.6472, 0.5537, 0.6462, 0.5562, 0.6447, 0.5584, 0.6428, 0.5603, 0.6406, 0.5617, 0.6382, 0.5628, 0.6356, 0.5633, 0.6329, 0.5633, 0.6303, 0.5628, 0.6278, 0.5617, 0.6256, 0.5603, 0.6238, 0.5584, 0.6223, 0.5562, 0.6213, 0.5537, 0.6207, 0.5511, 0.6207, 0.5484, 0.6213, 0.5458, 0.6223, 0.5434, 0.6238, 0.5412, 0.6256, 0.5393, 0.6278, 0.5378, 0.6303, 0.5368, 0.6329, 0.5363, 0.6262, 0.5083, 0.6262, 0.4838, 0.6549, 0.4838, 0.6549, 0.5083, 0.2287, 0.563, 0.2263, 0.5851, 0.09106, 0.5851, 0.1183, 0.5617, 0.4894, 0.5614, 0.4894, 0.5859, 0.3647, 0.5859, 0.3647, 0.5614, 0.09106, 0.5865, 0.2015, 0.5865, 0.2015, 0.611, 0.09106, 0.611, 0.613, 0.5349, 0.5026, 0.5349, 0.5026, 0.5104, 0.613, 0.5104, 0.6248, 0.4838, 0.6248, 0.5083, 0.5026, 0.5083, 0.5026, 0.4838, 0.2384, 0.5625, 0.3606, 0.5625, 0.3606, 0.587, 0.2384, 0.587, 0.6145, 0.5349, 0.6145, 0.5104, 0.6432, 0.5104, 0.6432, 0.5349, 0.2846, 0.6129, 0.2846, 0.5884, 0.3418, 0.5884, 0.3418, 0.6129, 0.2384, 0.5611, 0.2384, 0.5366, 0.3631, 0.5366, 0.3631, 0.5611, 0.2279, 0.4838, 0.3501, 0.4838, 0.3633, 0.5093, 0.2387, 0.5032, 0.3631, 0.5107, 0.3631, 0.5352, 0.2279, 0.5352, 0.2279, 0.5107, 0.3765, 0.51, 0.5012, 0.51, 0.4868, 0.5349, 0.3647, 0.5289, 0.2285, 0.5603, 0.118, 0.5603, 0.09106, 0.5366, 0.2263, 0.5382, 0.1496, 0.6125, 0.2068, 0.6125, 0.1789, 0.635, 0.1812, 0.6295, 0.2265, 0.5093, 0.1042, 0.5093, 0.09106, 0.4838, 0.2156, 0.4898, 0.3668, 0.5584, 0.3647, 0.5363, 0.4751, 0.5363, 0.5021, 0.56, 0.09106, 0.5107, 0.2263, 0.5107, 0.2263, 0.5352, 0.09106, 0.5352, 0.5048, 0.5363, 0.5269, 0.5387, 0.5269, 0.6739, 0.5035, 0.6467, 0.1203, 0.6125, 0.1482, 0.635, 0.09106, 0.635, 0.1227, 0.618, 0.4894, 0.5086, 0.3647, 0.5086, 0.3791, 0.4838, 0.5012, 0.4897, 0.3115, 0.7258, 0.3047, 0.7258, 0.3015, 0.7228, 0.3084, 0.7228, 0.453, 0.7258, 0.4461, 0.7258, 0.4431, 0.7226, 0.4499, 0.7226, 0.5934, 0.7241, 0.5866, 0.7241, 0.5837, 0.7207, 0.5906, 0.7207, 0.1537, 0.7244, 0.1469, 0.7244, 0.1444, 0.7207, 0.1512, 0.7207, 0.7256, 0.7224, 0.7188, 0.7224, 0.7167, 0.7185, 0.7236, 0.7185, 0.6233, 0.7237, 0.6165, 0.7237, 0.615, 0.7196, 0.6218, 0.7196, 0.603, 0.7265, 0.5962, 0.7265, 0.5952, 0.7222, 0.602, 0.7222, 0.2175, 0.7273, 0.2106, 0.7273, 0.2103, 0.7229, 0.2171, 0.7229, 0.7013, 0.7282, 0.6945, 0.7282, 0.6947, 0.7238, 0.7016, 0.7238, 0.5241, 0.7293, 0.5241, 0.7224, 0.5285, 0.7233, 0.5285, 0.7302, 0.3504, 0.7266, 0.3504, 0.7198, 0.3545, 0.7212, 0.3545, 0.7281, 0.2487, 0.7204, 0.2487, 0.7136, 0.2526, 0.7155, 0.2526, 0.7224, 0.3528, 0.6829, 0.349, 0.6772, 0.3534, 0.6772, 0.3572, 0.6829, 0.567, 0.6874, 0.5627, 0.6821, 0.5671, 0.6821, 0.5714, 0.6874, 0.6092, 0.7182, 0.6044, 0.7132, 0.6088, 0.7132, 0.6135, 0.7182, 0.6473, 0.718, 0.6424, 0.7132, 0.6468, 0.7132, 0.6517, 0.718, 0.259, 0.7183, 0.2541, 0.7136, 0.2585, 0.7136, 0.2634, 0.7183, 0.6197, 0.7181, 0.615, 0.7132, 0.6193, 0.7132, 0.6241, 0.7181, 0.3492, 0.7184, 0.3448, 0.7131, 0.3492, 0.7131, 0.3536, 0.7184, 0.6334, 0.6324, 0.6296, 0.6268, 0.634, 0.6268, 0.6378, 0.6324, 0.5821, 0.7193, 0.579, 0.7132, 0.5834, 0.7132, 0.5865, 0.7193, 0.2541, 0.7265, 0.2541, 0.7197, 0.2582, 0.7212, 0.2582, 0.728, 0.668, 0.7293, 0.668, 0.7224, 0.6723, 0.7234, 0.6723, 0.7302, 0.3244, 0.7296, 0.3244, 0.7228, 0.3288, 0.7231, 0.3288, 0.73, 0.6801, 0.7309, 0.6801, 0.7241, 0.6845, 0.7238, 0.6845, 0.7307, 0.517, 0.7268, 0.5101, 0.7268, 0.5093, 0.7224, 0.5161, 0.7224, 0.3429, 0.7239, 0.3361, 0.7239, 0.3346, 0.7198, 0.3414, 0.7198, 0.6948, 0.7224, 0.6879, 0.7224, 0.6859, 0.7185, 0.6928, 0.7185, 0.6407, 0.6252, 0.6339, 0.6252, 0.6314, 0.6215, 0.6383, 0.6215, 0.1758, 0.7241, 0.169, 0.7241, 0.1662, 0.7207, 0.173, 0.7207, 0.4109, 0.6117, 0.4109, 0.6073, 0.4118, 0.6031, 0.4134, 0.599, 0.4159, 0.5954, 0.419, 0.5923, 0.4227, 0.5898, 0.4267, 0.5882, 0.4311, 0.5873, 0.4355, 0.5873, 0.4398, 0.5882, 0.4439, 0.5898, 0.4475, 0.5923, 0.4507, 0.5954, 0.4531, 0.599, 0.4548, 0.6031, 0.4557, 0.6073, 0.4557, 0.6117, 0.4548, 0.616, 0.4531, 0.6201, 0.4507, 0.6237, 0.4476, 0.6268, 0.4439, 0.6292, 0.4398, 0.6309, 0.4355, 0.6318, 0.4311, 0.6318, 0.4268, 0.6309, 0.4227, 0.6292, 0.419, 0.6268, 0.4159, 0.6237, 0.4135, 0.6201, 0.4118, 0.616, 0.4191, 0.7258, 0.4122, 0.7258, 0.4092, 0.7226, 0.416, 0.7226, 0.7187, 0.688, 0.7119, 0.688, 0.7087, 0.685, 0.7156, 0.685, 0.3647, 0.6376, 0.365, 0.6332, 0.4139, 0.6332, 0.4136, 0.6376, 0.3647, 0.6117, 0.3647, 0.6073, 0.3656, 0.6031, 0.3673, 0.599, 0.3697, 0.5954, 0.3728, 0.5923, 0.3765, 0.5898, 0.3806, 0.5882, 0.3849, 0.5873, 0.3893, 0.5873, 0.3936, 0.5882, 0.3977, 0.5898, 0.4014, 0.5923, 0.4045, 0.5954, 0.4069, 0.599, 0.4086, 0.6031, 0.4095, 0.6073, 0.4095, 0.6117, 0.4086, 0.616, 0.4069, 0.6201, 0.4045, 0.6237, 0.4013, 0.6268, 0.3977, 0.6292, 0.3936, 0.6309, 0.3893, 0.6318, 0.3848, 0.6318, 0.3805, 0.6309, 0.3765, 0.6292, 0.3728, 0.6268, 0.3697, 0.6237, 0.3672, 0.6201, 0.3655, 0.616, 0.1444, 0.6813, 0.1475, 0.6781, 0.1964, 0.6781, 0.1933, 0.6813, 0.2861, 0.6475, 0.2846, 0.6434, 0.3335, 0.6434, 0.335, 0.6475, 0.1455, 0.657, 0.1434, 0.6531, 0.1923, 0.6531, 0.1943, 0.657, 0.6321, 0.6697, 0.6349, 0.6663, 0.6838, 0.6663, 0.681, 0.6697, 0.6665, 0.5362, 0.6708, 0.5372, 0.6708, 0.5861, 0.6665, 0.5851, 0.2933, 0.6923, 0.2901, 0.6893, 0.339, 0.6893, 0.3422, 0.6923, 0.4213, 0.6877, 0.4182, 0.6847, 0.4671, 0.6847, 0.4702, 0.6877, 0.6563, 0.4838, 0.6607, 0.4847, 0.6607, 0.5336, 0.6563, 0.5327, 0.6321, 0.6744, 0.6349, 0.6711, 0.6838, 0.6711, 0.681, 0.6744, 0.2866, 0.6528, 0.2846, 0.6489, 0.3335, 0.6489, 0.3355, 0.6528, 0.2343, 0.6497, 0.2328, 0.6456, 0.2817, 0.6456, 0.2832, 0.6497, 0.2901, 0.6789, 0.2931, 0.6757, 0.342, 0.6757, 0.339, 0.6789, 0.6492, 0.5869, 0.6535, 0.5873, 0.6535, 0.6362, 0.6492, 0.6358, 0.4211, 0.6833, 0.4181, 0.6801, 0.4669, 0.6801, 0.47, 0.6833, 0.6735, 0.4838, 0.6777, 0.4852, 0.6777, 0.5341, 0.6735, 0.5327, 0.1439, 0.6671, 0.1463, 0.6635, 0.1952, 0.6635, 0.1927, 0.6671, 0.5814, 0.6598, 0.579, 0.6562, 0.6279, 0.6562, 0.6303, 0.6598, 0.4169, 0.6433, 0.416, 0.639, 0.4648, 0.639, 0.4658, 0.6433, 0.6323, 0.6836, 0.6355, 0.6805, 0.6844, 0.6805, 0.6812, 0.6836, 0.655, 0.5366, 0.6594, 0.5363, 0.6594, 0.5852, 0.655, 0.5855, 0.09388, 0.6767, 0.09106, 0.6733, 0.14, 0.6733, 0.1428, 0.6767, 0.2211, 0.6169, 0.225, 0.6189, 0.225, 0.6677, 0.2211, 0.6657, 0.3647, 0.6595, 0.3667, 0.6556, 0.4156, 0.6556, 0.4136, 0.6595, 0.5818, 0.6697, 0.579, 0.6663, 0.6279, 0.6663, 0.6307, 0.6697, 0.285, 0.6188, 0.2846, 0.6144, 0.3335, 0.6144, 0.3339, 0.6188, 0.6324, 0.6925, 0.6356, 0.6894, 0.6845, 0.6894, 0.6813, 0.6925, 0.2343, 0.6386, 0.2334, 0.6343, 0.2823, 0.6343, 0.2832, 0.6386, 0.09354, 0.6671, 0.09106, 0.6635, 0.14, 0.6635, 0.1424, 0.6671, 0.09106, 0.6621, 0.0935, 0.6584, 0.1424, 0.6584, 0.14, 0.6621, 0.6791, 0.4838, 0.6832, 0.4853, 0.6832, 0.5342, 0.6791, 0.5327, 0.2349, 0.6793, 0.2319, 0.6762, 0.2807, 0.6762, 0.2838, 0.6793, 0.7359, 0.5221, 0.7359, 0.5178, 0.7406, 0.5128, 0.7406, 0.5172, 0.6255, 0.7224, 0.6255, 0.718, 0.6304, 0.7132, 0.6304, 0.7176, 0.7333, 0.636, 0.7333, 0.6317, 0.7386, 0.6273, 0.7386, 0.6316, 0.2029, 0.5948, 0.2029, 0.5904, 0.2086, 0.5865, 0.2086, 0.5909, 0.5583, 0.6801, 0.5583, 0.6757, 0.5643, 0.6725, 0.5643, 0.6769, 0.74, 0.6171, 0.7441, 0.6186, 0.7441, 0.6254, 0.74, 0.6239, 0.1244, 0.7214, 0.1287, 0.7224, 0.1287, 0.7292, 0.1244, 0.7283, 0.5675, 0.7296, 0.5631, 0.7293, 0.5631, 0.7224, 0.5675, 0.7228, 0.7252, 0.7306, 0.7208, 0.7309, 0.7208, 0.7241, 0.7252, 0.7238, 0.5078, 0.7293, 0.5035, 0.7302, 0.5035, 0.7233, 0.5078, 0.7224, 0.2735, 0.7265, 0.2694, 0.728, 0.2694, 0.7212, 0.2735, 0.7197, 0.5613, 0.689, 0.5573, 0.691, 0.5573, 0.6841, 0.5613, 0.6821, 0.7448, 0.5304, 0.7412, 0.5328, 0.7412, 0.526, 0.7448, 0.5236, 0.347, 0.6895, 0.3436, 0.6923, 0.3436, 0.6855, 0.347, 0.6827, 0.3677, 0.7258, 0.3647, 0.7226, 0.3715, 0.7226, 0.3746, 0.7258, 0.6891, 0.688, 0.6859, 0.685, 0.6928, 0.685, 0.6959, 0.688, 0.3161, 0.7258, 0.313, 0.7228, 0.3198, 0.7228, 0.323, 0.7258, 0.4348, 0.7258, 0.4318, 0.7226, 0.4386, 0.7226, 0.4417, 0.7258, 0.1931, 0.7271, 0.1897, 0.7299, 0.1897, 0.723, 0.1931, 0.7202, 0.7456, 0.5197, 0.742, 0.5221, 0.742, 0.5153, 0.7456, 0.5128, 0.7436, 0.5821, 0.7397, 0.5841, 0.7397, 0.5773, 0.7436, 0.5752, 0.6439, 0.7235, 0.6424, 0.7194, 0.6492, 0.7194, 0.6508, 0.7235, 0.09774, 0.7257, 0.09679, 0.7214, 0.1036, 0.7214, 0.1046, 0.7257, 0.466, 0.727, 0.4657, 0.7226, 0.4725, 0.7226, 0.4729, 0.727, 0.6859, 0.7282, 0.6862, 0.7238, 0.693, 0.7238, 0.6928, 0.7282, 0.5448, 0.7268, 0.5457, 0.7224, 0.5525, 0.7224, 0.5516, 0.7268, 0.2597, 0.7238, 0.2611, 0.7197, 0.268, 0.7197, 0.2665, 0.7238, 0.1989, 0.7215, 0.2009, 0.7176, 0.2077, 0.7176, 0.2057, 0.7215, 0.349, 0.6758, 0.349, 0.6714, 0.3547, 0.6676, 0.3547, 0.672, 0.7292, 0.5317, 0.7292, 0.5273, 0.7344, 0.523, 0.7344, 0.5274, 0.5283, 0.5563, 0.5292, 0.552, 0.5309, 0.548, 0.5334, 0.5443, 0.5365, 0.5412, 0.5401, 0.5388, 0.5442, 0.5371, 0.5485, 0.5363, 0.553, 0.5363, 0.5573, 0.5371, 0.5614, 0.5388, 0.565, 0.5412, 0.5681, 0.5443, 0.5706, 0.548, 0.5723, 0.552, 0.5731, 0.5563, 0.5731, 0.5607, 0.5722, 0.565, 0.5705, 0.569, 0.5681, 0.5727, 0.565, 0.5758, 0.5613, 0.5782, 0.5572, 0.5799, 0.5529, 0.5807, 0.5485, 0.5807, 0.5442, 0.5799, 0.5401, 0.5782, 0.5364, 0.5758, 0.5333, 0.5727, 0.5309, 0.569, 0.5292, 0.565, 0.5283, 0.5607, 0.2318, 0.626, 0.2318, 0.6216, 0.2367, 0.6169, 0.2367, 0.6212, 0.6531, 0.7226, 0.6531, 0.7182, 0.6579, 0.7132, 0.6579, 0.7176, 0.6594, 0.5869, 0.6594, 0.6358, 0.655, 0.6361, 0.655, 0.5872, 0.4571, 0.6073, 0.458, 0.6031, 0.4596, 0.599, 0.4621, 0.5954, 0.4652, 0.5923, 0.4689, 0.5898, 0.4729, 0.5882, 0.4773, 0.5873, 0.4817, 0.5873, 0.486, 0.5882, 0.4901, 0.5898, 0.4937, 0.5923, 0.4969, 0.5954, 0.4993, 0.599, 0.501, 0.6031, 0.5019, 0.6073, 0.5019, 0.6117, 0.501, 0.616, 0.4994, 0.6201, 0.4969, 0.6237, 0.4938, 0.6268, 0.4901, 0.6292, 0.4861, 0.6309, 0.4817, 0.6318, 0.4773, 0.6318, 0.473, 0.6309, 0.4689, 0.6292, 0.4652, 0.6268, 0.4621, 0.6237, 0.4597, 0.6201, 0.458, 0.616, 0.4571, 0.6117, 0.4166, 0.6833, 0.3677, 0.6833, 0.3647, 0.6801, 0.4136, 0.6801, 0.2817, 0.6442, 0.2329, 0.6442, 0.2343, 0.64, 0.2832, 0.64, 0.3335, 0.6582, 0.2846, 0.6582, 0.2867, 0.6543, 0.3356, 0.6543, 0.4164, 0.6694, 0.3675, 0.6694, 0.3647, 0.666, 0.4136, 0.666, 0.6766, 0.5875, 0.6766, 0.6364, 0.6722, 0.6373, 0.6722, 0.5884, 0.2807, 0.6928, 0.2319, 0.6928, 0.235, 0.6897, 0.2839, 0.6897, 0.6813, 0.688, 0.6324, 0.688, 0.6356, 0.685, 0.6845, 0.685, 0.6664, 0.4838, 0.6664, 0.5327, 0.6621, 0.5336, 0.6621, 0.4847, 0.3418, 0.6743, 0.2929, 0.6743, 0.2901, 0.6709, 0.339, 0.6709, 0.4136, 0.6542, 0.3647, 0.6542, 0.3667, 0.6503, 0.4156, 0.6503, 0.4136, 0.6488, 0.3647, 0.6488, 0.3662, 0.6447, 0.4151, 0.6447, 0.4166, 0.6787, 0.3677, 0.6787, 0.3647, 0.6756, 0.4136, 0.6756, 0.3339, 0.6304, 0.285, 0.6304, 0.2846, 0.626, 0.3335, 0.626, 0.1933, 0.6858, 0.1444, 0.6858, 0.1475, 0.6827, 0.1964, 0.6827, 0.6821, 0.5362, 0.6821, 0.5851, 0.678, 0.5866, 0.678, 0.5377, 0.2832, 0.6652, 0.2343, 0.6652, 0.2319, 0.6615, 0.2807, 0.6615, 0.1927, 0.6621, 0.1438, 0.6621, 0.1463, 0.6584, 0.1951, 0.6584, 0.6279, 0.6439, 0.579, 0.6439, 0.5799, 0.6396, 0.6288, 0.6396, 0.4167, 0.6877, 0.3679, 0.6877, 0.3647, 0.6847, 0.4136, 0.6847, 0.6279, 0.6324, 0.579, 0.6324, 0.5793, 0.628, 0.6282, 0.628, 0.6279, 0.6744, 0.579, 0.6744, 0.5818, 0.6711, 0.6307, 0.6711, 0.4679, 0.6542, 0.419, 0.6542, 0.417, 0.6503, 0.4659, 0.6503, 0.6874, 0.588, 0.6874, 0.6369, 0.6835, 0.6389, 0.6835, 0.5901, 0.1931, 0.6719, 0.1442, 0.6719, 0.147, 0.6685, 0.1959, 0.6685, 0.3476, 0.5888, 0.3476, 0.6377, 0.3432, 0.6373, 0.3432, 0.5884, 0.1965, 0.6903, 0.1476, 0.6903, 0.1444, 0.6872, 0.1933, 0.6872, 0.6279, 0.6381, 0.579, 0.6381, 0.5799, 0.6338, 0.6288, 0.6338, 0.6802, 0.6545, 0.6313, 0.6545, 0.6338, 0.6508, 0.6827, 0.6508, 0.6816, 0.6439, 0.6327, 0.6439, 0.6302, 0.6402, 0.6791, 0.6402, 0.6821, 0.588, 0.6821, 0.6369, 0.678, 0.6384, 0.678, 0.5895, 0.5524, 0.6785, 0.5035, 0.6785, 0.5066, 0.6754, 0.5554, 0.6754, 0.1989, 0.7229, 0.2057, 0.7229, 0.2089, 0.7259, 0.202, 0.7259, 0.4205, 0.7226, 0.4273, 0.7226, 0.4304, 0.7258, 0.4235, 0.7258, 0.579, 0.7304, 0.579, 0.7235, 0.5823, 0.7207, 0.5823, 0.7276, 0.2374, 0.729, 0.2374, 0.7222, 0.241, 0.7197, 0.241, 0.7265, 0.7397, 0.5736, 0.7397, 0.5667, 0.7436, 0.5647, 0.7436, 0.5715, 0.727, 0.7268, 0.727, 0.72, 0.7311, 0.7185, 0.7311, 0.7253, 0.09106, 0.7292, 0.09106, 0.7224, 0.09537, 0.7214, 0.09537, 0.7283, 0.4752, 0.7304, 0.4752, 0.7235, 0.4796, 0.7232, 0.4796, 0.73, 0.6255, 0.7306, 0.6255, 0.7238, 0.6299, 0.7241, 0.6299, 0.7309, 0.5548, 0.7224, 0.5616, 0.7224, 0.5608, 0.7268, 0.5539, 0.7268, 0.4825, 0.7203, 0.4894, 0.7203, 0.4879, 0.7245, 0.4811, 0.7245, 0.6982, 0.7185, 0.705, 0.7185, 0.703, 0.7224, 0.6962, 0.7224, 0.5657, 0.6763, 0.5714, 0.6725, 0.5714, 0.6769, 0.5657, 0.6807, 0.7292, 0.5172, 0.7344, 0.5128, 0.7344, 0.5172, 0.7292, 0.5216, 0.7334, 0.5694, 0.7383, 0.5647, 0.7383, 0.5691, 0.7334, 0.5738, 0.6593, 0.7182, 0.664, 0.7132, 0.664, 0.7176, 0.6593, 0.7226, 0.2426, 0.7185, 0.2473, 0.7136, 0.2473, 0.7179, 0.2426, 0.7229, 0.7334, 0.58, 0.7383, 0.5752, 0.7383, 0.5796, 0.7334, 0.5844, 0.7333, 0.6215, 0.7386, 0.6171, 0.7386, 0.6214, 0.7333, 0.6258, 0.2029, 0.6001, 0.2086, 0.5962, 0.2086, 0.6006, 0.2029, 0.6045, 0.5969, 0.7164, 0.603, 0.7132, 0.603, 0.7176, 0.5969, 0.7208, 0.6059, 0.7196, 0.6128, 0.7196, 0.6112, 0.7237, 0.6044, 0.7237, 0.1069, 0.7214, 0.1138, 0.7214, 0.1128, 0.7257, 0.106, 0.7257, 0.2767, 0.7227, 0.2835, 0.7227, 0.2832, 0.7271, 0.2763, 0.7271, 0.6531, 0.724, 0.66, 0.724, 0.6603, 0.7284, 0.6534, 0.7284, 0.5184, 0.7302, 0.5184, 0.7233, 0.5227, 0.7224, 0.5227, 0.7293, 0.2319, 0.728, 0.2319, 0.7212, 0.236, 0.7197, 0.236, 0.7265, 0.7359, 0.5324, 0.7359, 0.5256, 0.7398, 0.5236, 0.7398, 0.5304, 0.476, 0.7218, 0.476, 0.7149, 0.4796, 0.7125, 0.4796, 0.7193, 0.5728, 0.7296, 0.5728, 0.7227, 0.5762, 0.7199, 0.5762, 0.7268, 0.2384, 0.6129, 0.2384, 0.6085, 0.2393, 0.6042, 0.241, 0.6001, 0.2434, 0.5965, 0.2465, 0.5934, 0.2502, 0.591, 0.2543, 0.5893, 0.2586, 0.5884, 0.263, 0.5884, 0.2673, 0.5893, 0.2714, 0.591, 0.2751, 0.5934, 0.2782, 0.5965, 0.2807, 0.6001, 0.2823, 0.6042, 0.2832, 0.6085, 0.2832, 0.6129, 0.2824, 0.6171, 0.2807, 0.6212, 0.2782, 0.6248, 0.2751, 0.6279, 0.2715, 0.6304, 0.2674, 0.632, 0.2631, 0.6329, 0.2587, 0.6329, 0.2543, 0.632, 0.2502, 0.6304, 0.2466, 0.6279, 0.2435, 0.6248, 0.241, 0.6212, 0.2393, 0.6171, 0.3873, 0.7226, 0.3941, 0.7226, 0.3971, 0.7258, 0.3903, 0.7258, 0.7202, 0.685, 0.727, 0.685, 0.7302, 0.688, 0.7233, 0.688, 0.3549, 0.5884, 0.3593, 0.5887, 0.3593, 0.6376, 0.3549, 0.6373, 0.5745, 0.6065, 0.5745, 0.6022, 0.5754, 0.5979, 0.5771, 0.5938, 0.5796, 0.5902, 0.5827, 0.5871, 0.5863, 0.5847, 0.5904, 0.583, 0.5948, 0.5821, 0.5992, 0.5821, 0.6035, 0.583, 0.6076, 0.5847, 0.6112, 0.5871, 0.6143, 0.5902, 0.6168, 0.5938, 0.6185, 0.5979, 0.6193, 0.6022, 0.6193, 0.6065, 0.6184, 0.6108, 0.6168, 0.6149, 0.6143, 0.6185, 0.6112, 0.6216, 0.6075, 0.624, 0.6034, 0.6257, 0.5991, 0.6266, 0.5947, 0.6266, 0.5904, 0.6257, 0.5863, 0.624, 0.5826, 0.6216, 0.5795, 0.6185, 0.5771, 0.6149, 0.5754, 0.6108, 0.5555, 0.6799, 0.5524, 0.6831, 0.5035, 0.6831, 0.5066, 0.6799, 0.6667, 0.589, 0.6708, 0.5875, 0.6708, 0.6364, 0.6667, 0.6379, 0.2812, 0.6512, 0.2832, 0.6551, 0.2343, 0.6551, 0.2323, 0.6512, 0.1427, 0.6685, 0.14, 0.6719, 0.09106, 0.6719, 0.09385, 0.6685, 0.3345, 0.6376, 0.3335, 0.6419, 0.2846, 0.6419, 0.2856, 0.6376, 0.6279, 0.6894, 0.631, 0.6925, 0.5821, 0.6925, 0.579, 0.6894, 0.6279, 0.685, 0.631, 0.688, 0.5821, 0.688, 0.579, 0.685, 0.1921, 0.6365, 0.1912, 0.6408, 0.1423, 0.6408, 0.1432, 0.6365, 0.2836, 0.6714, 0.2807, 0.6747, 0.2319, 0.6747, 0.2347, 0.6714, 0.2265, 0.6189, 0.2304, 0.6169, 0.2304, 0.6657, 0.2265, 0.6677, 0.21, 0.6184, 0.2142, 0.6169, 0.2142, 0.6657, 0.21, 0.6673, 0.6309, 0.6759, 0.6279, 0.679, 0.579, 0.679, 0.582, 0.6759, 0.3339, 0.6202, 0.3335, 0.6246, 0.2846, 0.6246, 0.285, 0.6202, 0.6279, 0.6804, 0.6309, 0.6836, 0.582, 0.6836, 0.579, 0.6804, 0.1414, 0.6422, 0.14, 0.6464, 0.09106, 0.6464, 0.09254, 0.6422, 0.6831, 0.6612, 0.6807, 0.6649, 0.6318, 0.6649, 0.6342, 0.6612, 0.4136, 0.6609, 0.416, 0.6646, 0.3671, 0.6646, 0.3647, 0.6609, 0.6722, 0.5372, 0.6766, 0.5362, 0.6766, 0.5851, 0.6722, 0.5861, 0.5556, 0.6845, 0.5524, 0.6875, 0.5035, 0.6875, 0.5067, 0.6845, 0.4642, 0.6332, 0.4645, 0.6376, 0.4156, 0.6376, 0.4153, 0.6332, 0.4136, 0.6708, 0.4164, 0.6742, 0.3675, 0.6742, 0.3647, 0.6708, 0.142, 0.6478, 0.14, 0.6517, 0.09106, 0.6517, 0.09306, 0.6478, 0.142, 0.6531, 0.14, 0.657, 0.09106, 0.657, 0.0931, 0.6531, 0.2807, 0.6666, 0.2835, 0.67, 0.2346, 0.67, 0.2319, 0.6666, 0.2326, 0.537, 0.237, 0.5366, 0.237, 0.5855, 0.2326, 0.5858, 0.4702, 0.6892, 0.4671, 0.6922, 0.4182, 0.6922, 0.4213, 0.6892, 0.6608, 0.5372, 0.6651, 0.5363, 0.6651, 0.5852, 0.6608, 0.5861, 0.6279, 0.6612, 0.6303, 0.6649, 0.5815, 0.6649, 0.579, 0.6612, 0.4688, 0.6609, 0.4663, 0.6646, 0.4174, 0.6646, 0.4199, 0.6609, 0.6294, 0.6453, 0.6279, 0.6494, 0.579, 0.6494, 0.5805, 0.6453, 0.6812, 0.6759, 0.6843, 0.679, 0.6354, 0.679, 0.6323, 0.6759, 0.2742, 0.7183, 0.2698, 0.7183, 0.2648, 0.7136, 0.2692, 0.7136, 0.641, 0.7181, 0.6366, 0.7181, 0.6318, 0.7132, 0.6362, 0.7132, 0.3434, 0.7184, 0.339, 0.7184, 0.3346, 0.7131, 0.339, 0.7131, 0.6475, 0.6324, 0.6431, 0.6324, 0.6392, 0.6268, 0.6436, 0.6268, 0.5955, 0.7193, 0.5911, 0.7193, 0.588, 0.7132, 0.5923, 0.7132, 0.6402, 0.7196, 0.6387, 0.7237, 0.6318, 0.7237, 0.6334, 0.7196, 0.123, 0.7214, 0.122, 0.7257, 0.1152, 0.7257, 0.1161, 0.7214, 0.4057, 0.7226, 0.4054, 0.727, 0.3986, 0.727, 0.3989, 0.7226, 0.7191, 0.7238, 0.7194, 0.7282, 0.7125, 0.7282, 0.7122, 0.7238, 0.5424, 0.7224, 0.5433, 0.7268, 0.5365, 0.7268, 0.5356, 0.7224, 0.4976, 0.7203, 0.4991, 0.7245, 0.4923, 0.7245, 0.4908, 0.7203, 0.216, 0.7176, 0.218, 0.7215, 0.2111, 0.7215, 0.2091, 0.7176, 0.6276, 0.6215, 0.63, 0.6252, 0.6232, 0.6252, 0.6207, 0.6215, 0.162, 0.7207, 0.1648, 0.7241, 0.1579, 0.7241, 0.1551, 0.7207, 0.3828, 0.7226, 0.3859, 0.7258, 0.379, 0.7258, 0.376, 0.7226, 0.7042, 0.685, 0.7073, 0.688, 0.7005, 0.688, 0.6973, 0.685, 0.2969, 0.7228, 0.3001, 0.7258, 0.2933, 0.7258, 0.2901, 0.7228, 0.4612, 0.7226, 0.4643, 0.7258, 0.4575, 0.7258, 0.4544, 0.7226, 0.1841, 0.7207, 0.1869, 0.7241, 0.1801, 0.7241, 0.1772, 0.7207, 0.7365, 0.6375, 0.739, 0.6411, 0.7322, 0.6411, 0.7297, 0.6375, 0.7133, 0.7185, 0.7153, 0.7224, 0.7085, 0.7224, 0.7064, 0.7185, 0.74, 0.6284, 0.7441, 0.6268, 0.7441, 0.6337, 0.74, 0.6352, 0.6737, 0.7234, 0.678, 0.7224, 0.678, 0.7293, 0.6737, 0.7302, 0.7108, 0.7306, 0.7064, 0.731, 0.7064, 0.7241, 0.7108, 0.7238, 0.6661, 0.7311, 0.6617, 0.7308, 0.6617, 0.724, 0.6661, 0.7243, 0.5342, 0.7302, 0.5299, 0.7293, 0.5299, 0.7224, 0.5342, 0.7233, 0.349, 0.7281, 0.3448, 0.7266, 0.3448, 0.7198, 0.349, 0.7212, 0.3474, 0.6789, 0.3435, 0.6769, 0.3435, 0.6701, 0.3474, 0.672, 0.2067, 0.6644, 0.2023, 0.6644, 0.1985, 0.6587, 0.2029, 0.6587, 0.3572, 0.6896, 0.3528, 0.6896, 0.3485, 0.6843, 0.3529, 0.6843, 0.5283, 0.6022, 0.5292, 0.5979, 0.5309, 0.5938, 0.5334, 0.5902, 0.5365, 0.5871, 0.5401, 0.5847, 0.5442, 0.583, 0.5485, 0.5821, 0.553, 0.5821, 0.5573, 0.583, 0.5614, 0.5847, 0.565, 0.5871, 0.5681, 0.5902, 0.5706, 0.5938, 0.5723, 0.5979, 0.5731, 0.6022, 0.5731, 0.6065, 0.5722, 0.6108, 0.5705, 0.6149, 0.5681, 0.6185, 0.565, 0.6216, 0.5613, 0.624, 0.5572, 0.6257, 0.5529, 0.6266, 0.5485, 0.6266, 0.5442, 0.6257, 0.5401, 0.624, 0.5364, 0.6216, 0.5333, 0.6185, 0.5309, 0.6149, 0.5292, 0.6108, 0.5283, 0.6065, 0.6475, 0.6387, 0.6431, 0.6387, 0.6384, 0.6338, 0.6428, 0.6338, 0.2412, 0.7183, 0.2368, 0.7183, 0.2319, 0.7136, 0.2362, 0.7136, 0.2846, 0.6318, 0.3335, 0.6318, 0.3338, 0.6362, 0.2849, 0.6362, 0.5745, 0.5563, 0.5754, 0.552, 0.5771, 0.548, 0.5795, 0.5443, 0.5826, 0.5412, 0.5863, 0.5388, 0.5904, 0.5371, 0.5947, 0.5363, 0.5991, 0.5363, 0.6034, 0.5371, 0.6075, 0.5388, 0.6112, 0.5412, 0.6143, 0.5443, 0.6168, 0.548, 0.6184, 0.552, 0.6193, 0.5563, 0.6193, 0.5607, 0.6185, 0.565, 0.6168, 0.569, 0.6143, 0.5727, 0.6112, 0.5758, 0.6076, 0.5782, 0.6035, 0.5799, 0.5992, 0.5807, 0.5948, 0.5807, 0.5904, 0.5799, 0.5863, 0.5782, 0.5827, 0.5758, 0.5796, 0.5727, 0.5771, 0.569, 0.5754, 0.565, 0.5745, 0.5607, 0.2319, 0.6807, 0.2807, 0.6807, 0.2838, 0.6839, 0.2349, 0.6839, 0.3418, 0.6158, 0.3418, 0.6647, 0.3376, 0.6633, 0.3376, 0.6144, 0.6874, 0.5377, 0.6874, 0.5866, 0.6835, 0.5846, 0.6835, 0.5357, 0.4178, 0.666, 0.4667, 0.666, 0.4695, 0.6694, 0.4206, 0.6694, 0.3647, 0.639, 0.4136, 0.639, 0.4145, 0.6433, 0.3656, 0.6433, 0.3679, 0.6892, 0.4168, 0.6892, 0.4136, 0.6922, 0.3647, 0.6922, 0.235, 0.6853, 0.2839, 0.6853, 0.2807, 0.6883, 0.2319, 0.6883, 0.09106, 0.6365, 0.14, 0.6365, 0.1409, 0.6408, 0.09196, 0.6408, 0.4178, 0.6708, 0.4667, 0.6708, 0.4695, 0.6742, 0.4206, 0.6742, 0.1454, 0.6478, 0.1943, 0.6478, 0.1923, 0.6517, 0.1434, 0.6517, 0.2197, 0.6184, 0.2197, 0.6673, 0.2156, 0.6657, 0.2156, 0.6169, 0.418, 0.6756, 0.4669, 0.6756, 0.47, 0.6787, 0.4211, 0.6787, 0.6535, 0.5363, 0.6535, 0.5852, 0.6492, 0.5855, 0.6492, 0.5366, 0.2932, 0.6803, 0.3421, 0.6803, 0.339, 0.6834, 0.2901, 0.6834, 0.1428, 0.6422, 0.1917, 0.6422, 0.1932, 0.6464, 0.1443, 0.6464, 0.6308, 0.6453, 0.6797, 0.6453, 0.6822, 0.6489, 0.6333, 0.6489, 0.2871, 0.6596, 0.336, 0.6596, 0.3335, 0.6632, 0.2846, 0.6632, 0.6721, 0.4847, 0.6721, 0.5336, 0.6678, 0.5327, 0.6678, 0.4838, 0.2901, 0.6849, 0.339, 0.6849, 0.3422, 0.6879, 0.2933, 0.6879, 0.3534, 0.5887, 0.3534, 0.6376, 0.349, 0.6373, 0.349, 0.5884, 0.147, 0.6733, 0.1959, 0.6733, 0.1931, 0.6767, 0.1442, 0.6767, 0.579, 0.6508, 0.6279, 0.6508, 0.6299, 0.6547, 0.581, 0.6547, 0.417, 0.6556, 0.4659, 0.6556, 0.468, 0.6595, 0.4191, 0.6595, 0.2929, 0.6661, 0.3418, 0.6661, 0.339, 0.6695, 0.2901, 0.6695, 0.5287, 0.628, 0.5776, 0.628, 0.5772, 0.6324, 0.5283, 0.6324, 0.5035, 0.689, 0.5524, 0.689, 0.5556, 0.692, 0.5067, 0.692, 0.6651, 0.5884, 0.6651, 0.6373, 0.6608, 0.6364, 0.6608, 0.5875, 0.6342, 0.6562, 0.6831, 0.6562, 0.6806, 0.6598, 0.6317, 0.6598, 0.2319, 0.6565, 0.2808, 0.6565, 0.2832, 0.6601, 0.2343, 0.6601, 0.4165, 0.6447, 0.4654, 0.6447, 0.4669, 0.6488, 0.4181, 0.6488, 0.0941, 0.6781, 0.143, 0.6781, 0.14, 0.6813, 0.09106, 0.6813, 0.2319, 0.7039, 0.2527, 0.7039, 0.2522, 0.7119, 0.2321, 0.7121, 0.3554, 0.7117, 0.3346, 0.7117, 0.3351, 0.7037, 0.3551, 0.7034, 0.7111, 0.6267, 0.7319, 0.6267, 0.7315, 0.6348, 0.7114, 0.635, 0.2068, 0.6365, 0.2068, 0.6573, 0.1988, 0.6568, 0.1985, 0.6368, 0.1341, 0.691, 0.1133, 0.691, 0.1138, 0.6829, 0.1338, 0.6827, 0.579, 0.6939, 0.5998, 0.6939, 0.5993, 0.7019, 0.5793, 0.7021, 0.6852, 0.6614, 0.706, 0.6614, 0.7056, 0.6694, 0.6855, 0.6697, 0.2197, 0.7162, 0.1989, 0.7162, 0.1993, 0.7081, 0.2194, 0.7079, 0.7111, 0.5977, 0.7319, 0.5977, 0.7315, 0.6057, 0.7114, 0.606, 0.6847, 0.5225, 0.7055, 0.5225, 0.705, 0.5305, 0.685, 0.5308, 0.5688, 0.7113, 0.548, 0.7113, 0.5485, 0.7033, 0.5685, 0.7031, 0.7055, 0.5114, 0.6847, 0.5114, 0.6851, 0.5034, 0.7052, 0.5031, 0.5506, 0.6435, 0.5714, 0.6435, 0.5709, 0.6515, 0.5509, 0.6518, 0.3332, 0.7117, 0.3124, 0.7117, 0.3128, 0.7037, 0.3329, 0.7034, 0.1341, 0.72, 0.1133, 0.72, 0.1138, 0.712, 0.1338, 0.7117, 0.5283, 0.6338, 0.5492, 0.6338, 0.5487, 0.6418, 0.5286, 0.6421, 0.5492, 0.6614, 0.5283, 0.6614, 0.5288, 0.6534, 0.5489, 0.6532, 0.7277, 0.5308, 0.7069, 0.5308, 0.7074, 0.5227, 0.7274, 0.5225, 0.7069, 0.5128, 0.7277, 0.5128, 0.7273, 0.5208, 0.7072, 0.5211, 0.5019, 0.6608, 0.4811, 0.6608, 0.4815, 0.6528, 0.5016, 0.6525, 0.5035, 0.6934, 0.5243, 0.6934, 0.5239, 0.7014, 0.5038, 0.7017, 0.7097, 0.6156, 0.6888, 0.6156, 0.6893, 0.6076, 0.7094, 0.6074, 0.6859, 0.6894, 0.7068, 0.6894, 0.7063, 0.6975, 0.6862, 0.6977, 0.1341, 0.7103, 0.1133, 0.7103, 0.1138, 0.7023, 0.1338, 0.7021, 0.6235, 0.6939, 0.6443, 0.6939, 0.6438, 0.7019, 0.6238, 0.7021, 0.7289, 0.6836, 0.7081, 0.6836, 0.7085, 0.6756, 0.7286, 0.6753, 0.6859, 0.6991, 0.7068, 0.6991, 0.7063, 0.7071, 0.6862, 0.7074, 0.5714, 0.6421, 0.5506, 0.6421, 0.551, 0.634, 0.5711, 0.6338, 0.1444, 0.6917, 0.1652, 0.6917, 0.1648, 0.6997, 0.1447, 0.6999, 0.4908, 0.5822, 0.4908, 0.5614, 0.4988, 0.5619, 0.4991, 0.5819, 0.4537, 0.7033, 0.4745, 0.7033, 0.4741, 0.7113, 0.454, 0.7115, 0.1119, 0.691, 0.09106, 0.691, 0.09153, 0.6829, 0.1116, 0.6827, 0.2034, 0.09531, 0.222, 0.08763, 0.2409, 0.08092, 0.2605, 0.07701, 0.2804, 0.07412, 0.3005, 0.07412, 0.3205, 0.07516, 0.3402, 0.07907, 0.3596, 0.084, 0.3782, 0.09168, 0.3963, 0.1003, 0.413, 0.1115, 0.4291, 0.1235, 0.4432, 0.1376, 0.4567, 0.1526, 0.4678, 0.1692, 0.4781, 0.1865, 0.4858, 0.205, 0.4925, 0.2239, 0.4964, 0.2436, 0.4993, 0.2635, 0.4993, 0.2835, 0.4982, 0.3036, 0.4943, 0.3232, 0.4894, 0.3427, 0.4817, 0.3612, 0.4731, 0.3794, 0.4619, 0.396, 0.4499, 0.4121, 0.4358, 0.4263, 0.4209, 0.4397, 0.4042, 0.4509, 0.3869, 0.4612, 0.3684, 0.4688, 0.3495, 0.4755, 0.3298, 0.4795, 0.3099, 0.4824, 0.2899, 0.4824, 0.2698, 0.4813, 0.2502, 0.4774, 0.2307, 0.4725, 0.2122, 0.4648, 0.1941, 0.4562, 0.1774, 0.445, 0.1613, 0.433, 0.1471, 0.4188, 0.1337, 0.4039, 0.1225, 0.3872, 0.1123, 0.37, 0.1046, 0.3515, 0.09787, 0.3325, 0.09395, 0.3129, 0.09106, 0.293, 0.09106, 0.2729, 0.0921, 0.2529, 0.09602, 0.2332, 0.1009, 0.2138, 0.1086, 0.1952, 0.1173, 0.1771, 0.1284, 0.1604, 0.1404, 0.1443, 0.1546, 0.1302, 0.1695, 0.1167, 0.1862, 0.1056, 0.55, 0.4121, 0.5381, 0.396, 0.5269, 0.3793, 0.5183, 0.3612, 0.5106, 0.3427, 0.5057, 0.3232, 0.5017, 0.3036, 0.5007, 0.2835, 0.5007, 0.2635, 0.5036, 0.2436, 0.5075, 0.2239, 0.5142, 0.205, 0.5219, 0.1865, 0.5322, 0.1692, 0.5433, 0.1525, 0.5567, 0.1376, 0.5709, 0.1235, 0.587, 0.1115, 0.6037, 0.1003, 0.6218, 0.09168, 0.6404, 0.084, 0.6598, 0.07907, 0.6795, 0.07516, 0.6995, 0.07412, 0.7196, 0.07412, 0.7395, 0.07701, 0.7591, 0.08092, 0.778, 0.08763, 0.7966, 0.09531, 0.8138, 0.1056, 0.8305, 0.1167, 0.8454, 0.1302, 0.8596, 0.1443, 0.8716, 0.1604, 0.8827, 0.1771, 0.8914, 0.1952, 0.8991, 0.2138, 0.904, 0.2332, 0.9079, 0.2529, 0.9089, 0.2729, 0.9089, 0.293, 0.906, 0.3129, 0.9021, 0.3325, 0.8954, 0.3515, 0.8877, 0.37, 0.8775, 0.3872, 0.8663, 0.4039, 0.8529, 0.4188, 0.8387, 0.433, 0.8226, 0.445, 0.8059, 0.4562, 0.7878, 0.4648, 0.7693, 0.4725, 0.7498, 0.4774, 0.7302, 0.4813, 0.7101, 0.4823, 0.6901, 0.4823, 0.6702, 0.4795, 0.6505, 0.4755, 0.6316, 0.4688, 0.6131, 0.4612, 0.5958, 0.4509, 0.5791, 0.4397, 0.5642, 0.4263, 0.3554, 0.702, 0.3346, 0.702, 0.3349, 0.6938, 0.355, 0.694, 0.1114, 0.7101, 0.09136, 0.7103, 0.09106, 0.7021, 0.1119, 0.7021, 0.7094, 0.5439, 0.6893, 0.5437, 0.6889, 0.5357, 0.7097, 0.5357, 0.548, 0.7128, 0.5688, 0.7128, 0.5685, 0.721, 0.5485, 0.7208, 0.4815, 0.7109, 0.5016, 0.7106, 0.5019, 0.7189, 0.4811, 0.7189, 0.7085, 0.6991, 0.7285, 0.6994, 0.729, 0.7074, 0.7082, 0.7074, 0.2527, 0.7025, 0.2319, 0.7025, 0.2321, 0.6942, 0.2522, 0.6944, 0.5014, 0.709, 0.4814, 0.7092, 0.4811, 0.7009, 0.5019, 0.7009, 0.452, 0.7115, 0.4319, 0.7113, 0.4314, 0.7033, 0.4523, 0.7033, 0.6847, 0.4838, 0.7055, 0.4838, 0.7052, 0.492, 0.6851, 0.4918, 0.09153, 0.6926, 0.1116, 0.6924, 0.1119, 0.7006, 0.09106, 0.7006, 0.4095, 0.6936, 0.4296, 0.6938, 0.43, 0.7019, 0.4092, 0.7019, 0.5714, 0.6614, 0.5506, 0.6614, 0.5509, 0.6532, 0.5709, 0.6534, 0.5709, 0.6709, 0.5509, 0.6711, 0.5506, 0.6629, 0.5714, 0.6629, 0.7051, 0.6598, 0.685, 0.6595, 0.6845, 0.6515, 0.7054, 0.6515, 0.3869, 0.713, 0.4078, 0.713, 0.4075, 0.7212, 0.3874, 0.721, 0.3652, 0.7132, 0.3852, 0.713, 0.3855, 0.7212, 0.3647, 0.7212, 0.7114, 0.5647, 0.7315, 0.5649, 0.7319, 0.573, 0.7111, 0.573, 0.6665, 0.7118, 0.6457, 0.7118, 0.646, 0.7036, 0.6661, 0.7038, 0.6216, 0.7019, 0.6015, 0.7021, 0.6012, 0.6939, 0.622, 0.6939, 0.452, 0.7019, 0.4319, 0.7016, 0.4314, 0.6936, 0.4523, 0.6936, 0.7111, 0.5744, 0.7319, 0.5744, 0.7316, 0.5827, 0.7116, 0.5824, 0.7086, 0.6897, 0.7287, 0.6894, 0.729, 0.6977, 0.7082, 0.6977, 0.5261, 0.7031, 0.5461, 0.7033, 0.5466, 0.7113, 0.5258, 0.7113, 0.3109, 0.702, 0.2901, 0.702, 0.2904, 0.6938, 0.3105, 0.694, 0.2192, 0.6869, 0.1992, 0.6871, 0.1989, 0.6788, 0.2197, 0.6788, 0.7094, 0.5963, 0.6893, 0.596, 0.6888, 0.588, 0.7097, 0.588, 0.4811, 0.6816, 0.5019, 0.6816, 0.5016, 0.6898, 0.4815, 0.6896, 0.5485, 0.6936, 0.5685, 0.6934, 0.5688, 0.7017, 0.548, 0.7017, 0.4095, 0.7033, 0.4296, 0.7035, 0.43, 0.7115, 0.4092, 0.7115, 0.5466, 0.721, 0.5258, 0.721, 0.5261, 0.7128, 0.5461, 0.713, 0.6661, 0.7019, 0.646, 0.7021, 0.6457, 0.6939, 0.6665, 0.6939, 0.5016, 0.6511, 0.4815, 0.6509, 0.4811, 0.6429, 0.5019, 0.6429, 0.1667, 0.6917, 0.1875, 0.6917, 0.1872, 0.6999, 0.1671, 0.6997, 0.6893, 0.627, 0.7094, 0.6267, 0.7097, 0.635, 0.6888, 0.635, 0.6839, 0.6406, 0.704, 0.6409, 0.7044, 0.6489, 0.6836, 0.6489, 0.7055, 0.5211, 0.6847, 0.5211, 0.685, 0.5128, 0.705, 0.5131, 0.1337, 0.7004, 0.1136, 0.7006, 0.1133, 0.6924, 0.1341, 0.6924, 0.4075, 0.7019, 0.3874, 0.7016, 0.3869, 0.6936, 0.4078, 0.6936, 0.4537, 0.6936, 0.4745, 0.6936, 0.4742, 0.7019, 0.4542, 0.7016, 0.7079, 0.6616, 0.728, 0.6614, 0.7283, 0.6697, 0.7074, 0.6697, 0.6446, 0.5309, 0.6448, 0.5108, 0.6529, 0.5104, 0.6529, 0.5312, 0.3855, 0.7019, 0.3647, 0.7019, 0.365, 0.6936, 0.3851, 0.6938, 0.7092, 0.5534, 0.6892, 0.5536, 0.6889, 0.5453, 0.7097, 0.5453, 0.3329, 0.702, 0.3128, 0.7018, 0.3124, 0.6938, 0.3332, 0.6938, 0.5019, 0.6705, 0.4811, 0.6705, 0.4814, 0.6622, 0.5014, 0.6625, 0.5461, 0.7014, 0.5261, 0.7017, 0.5258, 0.6934, 0.5466, 0.6934, 0.7063, 0.6836, 0.6863, 0.6833, 0.6858, 0.6753, 0.7066, 0.6753, 0.3124, 0.7131, 0.3332, 0.7131, 0.3329, 0.7214, 0.3128, 0.7211, 0.2906, 0.7134, 0.3106, 0.7131, 0.3109, 0.7214, 0.2901, 0.7214, 0.2544, 0.7039, 0.2745, 0.7041, 0.2749, 0.7121, 0.2541, 0.7121, 0.5243, 0.7113, 0.5035, 0.7113, 0.5038, 0.7031, 0.5239, 0.7033, 0.7092, 0.5824, 0.6892, 0.5827, 0.6889, 0.5744, 0.7097, 0.5744, 0.4297, 0.7212, 0.4097, 0.721, 0.4092, 0.713, 0.43, 0.713, 0.7319, 0.6156, 0.7111, 0.6156, 0.7114, 0.6074, 0.7315, 0.6076, 0.7315, 0.596, 0.7114, 0.5963, 0.7111, 0.588, 0.7319, 0.588, 0.644, 0.7118, 0.6239, 0.7116, 0.6235, 0.7036, 0.6443, 0.7036, 0.5283, 0.6435, 0.5492, 0.6435, 0.5489, 0.6518, 0.5288, 0.6515, 0.3874, 0.7035, 0.4075, 0.7033, 0.4078, 0.7115, 0.3869, 0.7115, 0.5038, 0.7128, 0.5239, 0.713, 0.5243, 0.721, 0.5035, 0.721, 0.5492, 0.6711, 0.5283, 0.6711, 0.5286, 0.6629, 0.5487, 0.6631, 0.7273, 0.5112, 0.7072, 0.5114, 0.7069, 0.5031, 0.7277, 0.5031, 0.4796, 0.6335, 0.4794, 0.6535, 0.4714, 0.654, 0.4714, 0.6332, 0.3855, 0.7115, 0.3647, 0.7115, 0.365, 0.7033, 0.3851, 0.7035, 0.7315, 0.5631, 0.7114, 0.5633, 0.7111, 0.555, 0.7319, 0.555, 0.7065, 0.7171, 0.6864, 0.7168, 0.6859, 0.7088, 0.7068, 0.7088, 0.4811, 0.6913, 0.5019, 0.6913, 0.5016, 0.6995, 0.4815, 0.6993, 0.6893, 0.6173, 0.7094, 0.6171, 0.7097, 0.6253, 0.6888, 0.6253, 0.685, 0.4935, 0.705, 0.4937, 0.7055, 0.5017, 0.6847, 0.5017, 0.7069, 0.4935, 0.7277, 0.4935, 0.7274, 0.5017, 0.7074, 0.5015, 0.6893, 0.5649, 0.7094, 0.5647, 0.7097, 0.573, 0.6889, 0.573, 0.6015, 0.7036, 0.6216, 0.7038, 0.622, 0.7118, 0.6012, 0.7118, 0.1875, 0.7193, 0.1667, 0.7193, 0.167, 0.711, 0.187, 0.7113, 0.2192, 0.7062, 0.1992, 0.7065, 0.1989, 0.6982, 0.2197, 0.6982, 0.5016, 0.6414, 0.4815, 0.6412, 0.4811, 0.6332, 0.5019, 0.6332, 0.1989, 0.6885, 0.2197, 0.6885, 0.2194, 0.6968, 0.1993, 0.6966, 0.1449, 0.7113, 0.1649, 0.711, 0.1652, 0.7193, 0.1444, 0.7193, 0.09136, 0.7117, 0.1114, 0.712, 0.1119, 0.72, 0.09106, 0.72, 0.7059, 0.6406, 0.7267, 0.6406, 0.7264, 0.6489, 0.7063, 0.6487, 0.7074, 0.484, 0.7274, 0.4838, 0.7277, 0.492, 0.7069, 0.492, 0.167, 0.7014, 0.187, 0.7016, 0.1875, 0.7096, 0.1667, 0.7096, 0.7097, 0.5633, 0.6889, 0.5633, 0.6892, 0.555, 0.7092, 0.5553, 0.5014, 0.6799, 0.4814, 0.6802, 0.4811, 0.6719, 0.5019, 0.6719, 0.2194, 0.6774, 0.1993, 0.6772, 0.1989, 0.6692, 0.2197, 0.6692, 0.6888, 0.5977, 0.7097, 0.5977, 0.7094, 0.606, 0.6893, 0.6057, 0.5794, 0.7038, 0.5995, 0.7036, 0.5998, 0.7118, 0.579, 0.7118, 0.7114, 0.5453, 0.7315, 0.5456, 0.7319, 0.5536, 0.7111, 0.5536, 0.2541, 0.6942, 0.2749, 0.6942, 0.2746, 0.7025, 0.2546, 0.7022, 0.7086, 0.709, 0.7287, 0.7088, 0.729, 0.7171, 0.7082, 0.7171, 0.7114, 0.5357, 0.7315, 0.5359, 0.7319, 0.5439, 0.7111, 0.5439, 0.1652, 0.7096, 0.1444, 0.7096, 0.1447, 0.7014, 0.1648, 0.7016, 0.7271, 0.6595, 0.7071, 0.6598, 0.7068, 0.6515, 0.7276, 0.6515, 0.3106, 0.7117, 0.2906, 0.7115, 0.2901, 0.7034, 0.3109, 0.7034, 0.7111, 0.6171, 0.7319, 0.6171, 0.7316, 0.6253, 0.7116, 0.6251, 0.4542, 0.7132, 0.4742, 0.713, 0.4745, 0.7212, 0.4537, 0.7212, 0.4317, 0.713, 0.4518, 0.7132, 0.4523, 0.7212, 0.4314, 0.7212])
me_cylinder_000.materials.append(mat_material)
me_cylinder_000.use_remesh_preserve_volume = False
me_cylinder_000.use_remesh_preserve_attributes = False
me_cylinder_000.use_mirror_vertex_groups = False
me_cylinder_000.update()

# ---- curves / text
cu_beziercurve = bpy.data.curves.new('BezierCurve', 'CURVE')
cu_beziercurve.dimensions = '3D'
_sp = cu_beziercurve.splines.new('BEZIER'); _sp.bezier_points.add(1)
_sp.bezier_points.foreach_set('co', [-1.0, 0.0, 0.0, 1.0, 0.0, 0.0])
_sp.bezier_points.foreach_set('handle_left', [-1.5, -0.5, 0.0, 0.0, 0.0, 0.0])
_sp.bezier_points.foreach_set('handle_right', [-0.5, 0.5, 0.0, 2.0, 0.0, 0.0])
for _p, _l, _r in zip(_sp.bezier_points, ['ALIGNED', 'ALIGNED'], ['ALIGNED', 'ALIGNED']): _p.handle_left_type = _l; _p.handle_right_type = _r
_sp.order_u = 0
_sp.order_v = 0
cu_beziercurve.use_path = True
cu_beziercurve.use_path_clamp = True
cu_beziercurve.bevel_resolution = 0
cu_beziercurve.fill_mode = 'HALF'

# ---- objects
ob_cylinder_001 = bpy.data.objects.new('Cylinder.001', me_cylinder_000)
ob_beziercurve = bpy.data.objects.new('BezierCurve', cu_beziercurve)
ob_lamp = bpy.data.objects.new('Lamp', light_lamp)
ob_camera = bpy.data.objects.new('Camera', cam_camera)

# ---- transforms, parenting, visibility, modifiers, constraints
ob_cylinder_001.location = (-0.6863, -0.4841, 1.221)
ob_cylinder_001.rotation_euler = (3.142, 0.0, 4.049)
ob_cylinder_001.scale = (0.06626, 0.06626, 0.5714)
ob_cylinder_001.lineart.crease_threshold = 0.0
ob_beziercurve.location = (0.0, -1.087, -2.155)
ob_beziercurve.rotation_euler = (-3.142, 0.0, 0.0)
ob_beziercurve.lineart.crease_threshold = 0.0
ob_lamp.location = (4.076, 1.005, 5.904)
ob_lamp.rotation_euler = (0.6503, 0.05522, 1.866)
ob_lamp.lock_rotations_4d = False
ob_lamp.empty_display_type = 'ARROWS'
ob_lamp.color = (0.0, 0.0, 0.0, 0.0)
ob_lamp.lineart.crease_threshold = 0.0
ob_camera.location = (7.188, -6.508, 4.777)
ob_camera.rotation_euler = (1.192, 0.02443, -5.453)
ob_camera.lock_rotations_4d = False
ob_camera.empty_display_type = 'ARROWS'
ob_camera.color = (0.0, 0.0, 0.0, 0.0)
ob_camera.display_type = 'WIRE'
ob_camera.lineart.crease_threshold = 0.0

# ---- collection membership
col_collection_1.objects.link(ob_cylinder_001)
col_collection_1.objects.link(ob_beziercurve)
col_collection_1.objects.link(ob_lamp)
col_collection_1.objects.link(ob_camera)

# ---- scene / render settings (as saved in the file)
scene.camera = ob_camera
scene.frame_start = 1; scene.frame_end = 250; scene.frame_set(1)
scene.render.engine = 'BLENDER_EEVEE_NEXT'
scene.render.resolution_percentage = 50
scene.render.dither_intensity = 0.0
scene.cycles.use_denoising = False
scene.cycles.samples = 128
scene.cycles.sampling_pattern = 'TABULATED_SOBOL'
scene.cycles.use_adaptive_sampling = False
scene.cycles.use_light_tree = False
scene.cycles.blur_glossy = 0.0
scene.cycles.sample_clamp_indirect = 0.0
scene.view_settings.view_transform = 'Standard'
bpy.context.view_layer.update()
